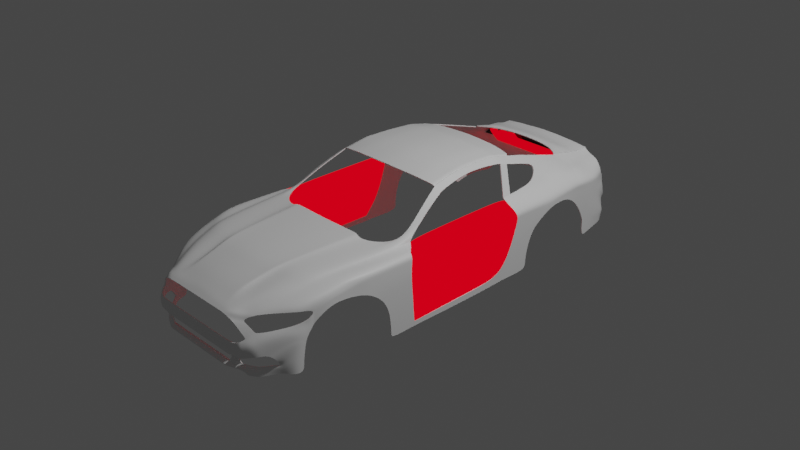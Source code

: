 # Source: mus12.blend  (saved by Blender 2.90.8; exported with 4.5.12 LTS)
import bpy
from mathutils import Matrix  # noqa: F401  (used for matrix-valued properties, if any)

bpy.ops.wm.read_factory_settings(use_empty=True)
scene = bpy.context.scene
scene.name = 'Scene'

# ---- collections
col_collection = bpy.data.collections.new('Collection'); scene.collection.children.link(col_collection)
col_refernece = bpy.data.collections.new('refernece'); scene.collection.children.link(col_refernece)
col_boody = bpy.data.collections.new('boody'); scene.collection.children.link(col_boody)

# ---- materials (node trees are filled in below, after node groups)
mat_tail_light = bpy.data.materials.new('tail light')
mat_tail_light.use_transparent_shadow = False
mat_body = bpy.data.materials.new('body')
mat_body.use_transparent_shadow = False
mat_black = bpy.data.materials.new('black')
mat_black.use_transparent_shadow = False

# ---- node groups
ng_auto_smooth = bpy.data.node_groups.new('Auto Smooth', 'GeometryNodeTree')
_s = ng_auto_smooth.interface.new_socket(name='Geometry', in_out='OUTPUT', socket_type='NodeSocketGeometry')
_s = ng_auto_smooth.interface.new_socket(name='Geometry', in_out='INPUT', socket_type='NodeSocketGeometry')
_s = ng_auto_smooth.interface.new_socket(name='Angle', in_out='INPUT', socket_type='NodeSocketFloat')
_s.subtype = 'ANGLE'
_s.min_value = 0.0
_s.max_value = 3.142
ng_auto_smooth.is_modifier = True
_N = ng_auto_smooth.nodes; _L = ng_auto_smooth.links
n0 = _N.new('NodeGroupOutput'); n0.name = 'Group Output'; n0.location = (480, -100)
n1 = _N.new('NodeGroupInput'); n1.name = 'Group Input'; n1.location = (-420, -300)
n2 = _N.new('NodeGroupInput'); n2.name = 'Group Input.001'; n2.location = (-60, -100)
n3 = _N.new('GeometryNodeSetShadeSmooth'); n3.name = 'Set Shade Smooth'; n3.location = (120, -100)
n3.domain = 'EDGE'
n4 = _N.new('GeometryNodeSetShadeSmooth'); n4.name = 'Set Shade Smooth.001'; n4.location = (300, -100)
n5 = _N.new('GeometryNodeInputMeshEdgeAngle'); n5.name = 'Edge Angle'; n5.location = (-420, -220)
n6 = _N.new('GeometryNodeInputEdgeSmooth'); n6.name = 'Is Edge Smooth'; n6.location = (-60, -160)
n7 = _N.new('GeometryNodeInputShadeSmooth'); n7.name = 'Is Face Smooth'; n7.location = (-240, -340)
n8 = _N.new('FunctionNodeBooleanMath'); n8.name = 'Boolean Math'; n8.location = (-60, -220)
n9 = _N.new('FunctionNodeCompare'); n9.name = 'Compare'; n9.location = (-240, -180)
n9.operation = 'LESS_EQUAL'
_L.new(n5.outputs[0], n9.inputs[0])
_L.new(n4.outputs[0], n0.inputs[0])
_L.new(n1.outputs[1], n9.inputs[1])
_L.new(n9.outputs[0], n8.inputs[0])
_L.new(n7.outputs[0], n8.inputs[1])
_L.new(n2.outputs[0], n3.inputs[0])
_L.new(n6.outputs[0], n3.inputs[1])
_L.new(n3.outputs[0], n4.inputs[0])
_L.new(n8.outputs[0], n3.inputs[2])
n0.is_active_output = True

# ---- material node trees
mat_tail_light.use_nodes = True; mat_tail_light.node_tree.nodes.clear()
_N = mat_tail_light.node_tree.nodes; _L = mat_tail_light.node_tree.links
n0 = _N.new('ShaderNodeOutputMaterial'); n0.name = 'Material Output'; n0.location = (300, 300)
n1 = _N.new('ShaderNodeEmission'); n1.name = 'Emission'; n1.location = (10, 300)
n1.inputs[0].default_value = (1.0, 0.0, 0.008988, 1.0)
_L.new(n1.outputs[0], n0.inputs[0])
n0.is_active_output = True
mat_body.use_nodes = True; mat_body.node_tree.nodes.clear()
_N = mat_body.node_tree.nodes; _L = mat_body.node_tree.links
n0 = _N.new('ShaderNodeBsdfPrincipled'); n0.name = 'Principled BSDF'; n0.location = (10, 300)
n0.distribution = 'GGX'
n0.subsurface_method = 'BURLEY'
n0.inputs[3].default_value = 1.45
n0.inputs[27].default_value = (0.0, 0.0, 0.0, 1.0)
n0.inputs[28].default_value = 1.0
n1 = _N.new('ShaderNodeOutputMaterial'); n1.name = 'Material Output'; n1.location = (300, 300)
_L.new(n0.outputs[0], n1.inputs[0])
n1.is_active_output = True
mat_black.use_nodes = True; mat_black.node_tree.nodes.clear()
_N = mat_black.node_tree.nodes; _L = mat_black.node_tree.links
n0 = _N.new('ShaderNodeBsdfPrincipled'); n0.name = 'Principled BSDF'; n0.location = (10, 300)
n0.distribution = 'GGX'
n0.subsurface_method = 'BURLEY'
n0.inputs[0].default_value = (0.0, 0.0, 0.0, 1.0)
n0.inputs[3].default_value = 1.45
n0.inputs[27].default_value = (0.0, 0.0, 0.0, 1.0)
n0.inputs[28].default_value = 1.0
n1 = _N.new('ShaderNodeOutputMaterial'); n1.name = 'Material Output'; n1.location = (300, 300)
_L.new(n0.outputs[0], n1.inputs[0])
n1.is_active_output = True

# ---- world
world_world = bpy.data.worlds.new('World'); scene.world = world_world
world_world.use_nodes = True; world_world.node_tree.nodes.clear()
_N = world_world.node_tree.nodes; _L = world_world.node_tree.links
n0 = _N.new('ShaderNodeOutputWorld'); n0.name = 'World Output'; n0.location = (300, 300)
n1 = _N.new('ShaderNodeBackground'); n1.name = 'Background'; n1.location = (10, 300)
n1.inputs[0].default_value = (0.05088, 0.05088, 0.05088, 1.0)
_L.new(n1.outputs[0], n0.inputs[0])
n0.is_active_output = True
world_world.color = (0.05088, 0.05088, 0.05088)
world_world.use_sun_shadow = False
world_world.sun_shadow_jitter_overblur = 0.0

# ---- cameras
cam_camera = bpy.data.cameras.new('Camera')
cam_camera.clip_end = 100.0
cam_camera.ortho_scale = 7.314

# ---- lights
light_light = bpy.data.lights.new('Light', 'POINT')
light_light.transmission_factor = 0.0
light_light.energy = 1000.0
light_light.shadow_soft_size = 0.1
light_light.shadow_maximum_resolution = 0.006
light_light.use_absolute_resolution = True

# ---- meshes
me_plane_003 = bpy.data.meshes.new('Plane.003')
me_plane_003.from_pydata([(0.835, 1.302, -0.2233), (0.8418, 1.309, -0.2463), (0.9013, 1.258, -0.2677), (0.939, 1.211, -0.2677), (0.9919, 1.178, -0.4627), (0.9857, 1.19, -0.3468), (0.9923, 1.185, -0.5888), (0.9925, 1.199, -0.7529), (0.9925, 1.214, -0.9755), (0.8243, 2.594, -0.2129), (0.8487, 2.598, -0.2386), (0.9759, 2.634, -0.3401), (0.9759, 2.654, -0.4022), (0.9759, 2.588, -0.6131), (0.9759, 2.552, -0.6948), (0.9759, 2.493, -0.8159), (0.9759, 2.363, -0.9618), (0.9929, 1.975, -0.9618), (0.9929, 1.221, -0.9778), (0.9929, 1.231, -0.9778), (0.9759, 2.629, -0.4824), (0.9909, 1.302, -0.7022), (0.9911, 1.314, -0.7479), (0.9773, 2.431, -0.698), (0.9773, 2.383, -0.798)], [(17, 16), (18, 19), (19, 17), (8, 18)], [(8, 16, 15, 7), (6, 7, 22, 21), (6, 14, 13, 4), (4, 13, 20, 5), (5, 20, 12, 3), (3, 12, 11, 2), (2, 11, 10, 1), (1, 10, 9, 0), (22, 24, 23, 21), (7, 15, 24, 22), (15, 14, 23, 24), (14, 6, 21, 23)])
me_plane_003.polygons.foreach_set('use_smooth', [1, 0, 1, 1, 1, 1, 1, 1, 1, 1, 0, 1])
_uv = me_plane_003.uv_layers.new(name='UVMap')
_uv.uv.foreach_set('vector', [0.0, 0.0, 0.0, 0.0, 0.0, 0.0, 0.0, 0.0, 0.0, 0.0, 0.0, 0.0, 0.0, 0.0, 0.0, 0.0, 0.0, 0.0, 0.0, 0.0, 0.0, 0.0, 0.0, 0.0, 0.0, 0.0, 0.0, 0.0, 0.0, 0.0, 0.0, 0.0, 0.0, 0.0, 0.0, 0.0, 0.0, 0.0, 0.0, 0.0, 0.0, 0.0, 0.0, 0.0, 0.0, 0.0, 0.0, 0.0, 0.0, 0.0, 0.0, 0.0, 0.0, 0.0, 0.0, 0.0, 0.0, 0.0, 0.0, 0.0, 0.0, 0.0, 0.0, 0.0, 0.0, 0.0, 0.0, 0.0, 0.0, 0.0, 0.0, 0.0, 0.0, 0.0, 0.0, 0.0, 0.0, 0.0, 0.0, 0.0, 0.0, 0.0, 0.0, 0.0, 0.0, 0.0, 0.0, 0.0, 0.0, 0.0, 0.0, 0.0, 0.0, 0.0, 0.0, 0.0])
me_plane_003.materials.append(mat_tail_light)
me_plane_003.materials.append(mat_body)
me_plane_003.use_remesh_fix_poles = True
me_plane_003.use_remesh_preserve_attributes = False
me_plane_003.use_mirror_vertex_groups = False
me_plane_003.update()
me_plane = bpy.data.meshes.new('Plane')
me_plane.from_pydata([(0.4944, -0.3013, -0.3678), (0.7439, -0.1636, -0.432), (0.5592, -0.2812, -0.3836), (0.0, -0.4238, -0.3923), (0.0, 1.0, -0.1975), (0.2865, -0.4011, -0.3923), (0.5012, 0.9923, -0.2233), (0.5434, -0.36, -0.4268), (0.835, 1.302, -0.2233), (0.3916, 1.017, -0.1975), (0.3972, -0.3907, -0.3923), (0.6626, 1.055, -0.2233), (0.4851, -0.3784, -0.3923), (0.4464, 1.005, -0.1962), (0.3382, -0.3956, -0.3894), (0.0, -0.3617, -0.3678), (0.0, -0.2291, -0.3194), (0.6402, -0.06959, -0.3194), (0.5222, -0.16, -0.3194), (0.3324, -0.2092, -0.3192), (0.3041, -0.2025, -0.3194), (0.373, -0.07595, -0.3194), (0.6005, -0.3338, -0.4499), (0.8418, 1.309, -0.2463), (0.6983, -0.02727, -0.3424), (0.0, 0.1538, -0.2315), (0.7221, 0.3057, -0.2315), (0.5699, 0.2184, -0.2315), (0.3719, 0.169, -0.2229), (0.3354, 0.1775, -0.2315), (0.4169, 0.2569, -0.2315), (0.7643, 0.3369, -0.2545), (0.3361, -0.3288, -0.3654), (0.2933, -0.3341, -0.3678), (0.3968, -0.3197, -0.3678), (0.6165, -0.2519, -0.4066), (0.9013, 1.258, -0.2677), (0.7834, 0.03185, -0.3406), (0.8261, 0.4211, -0.2527), (0.7516, -0.1225, -0.3937), (0.939, 1.211, -0.2677), (0.8592, -0.03585, -0.4284), (0.8987, 0.1542, -0.3406), (0.9414, 0.5434, -0.2527), (0.8669, -0.0001078, -0.3937), (0.943, 0.2758, -0.3746), (0.9035, 0.09649, -0.4374), (0.9833, 1.195, -0.3017), (0.9858, 0.665, -0.2867), (0.9113, 0.1215, -0.4277), (0.9516, 0.2758, -0.4197), (0.9121, 0.09649, -0.5662), (0.9919, 1.178, -0.4627), (0.9943, 0.665, -0.4734), (0.9198, 0.1215, -0.5414), (0.9121, 0.01432, -0.6717), (0.0, 0.002225, -0.2663), (0.6897, 0.1571, -0.2663), (0.551, 0.06859, -0.2663), (0.3563, 0.01926, -0.2611), (0.323, 0.02708, -0.2663), (0.3995, 0.1251, -0.2663), (0.7381, 0.1927, -0.2893), (0.8092, 0.267, -0.2875), (0.9245, 0.3893, -0.2875), (0.9688, 0.5109, -0.3215), (0.9774, 0.5109, -0.4322), (0.9882, 0.665, -0.339), (0.9857, 1.19, -0.3468), (0.9454, 0.2758, -0.3872), (0.9059, 0.09649, -0.4735), (0.9137, 0.1215, -0.4596), (0.9712, 0.5109, -0.3525), (0.9923, 1.185, -0.5888), (0.994, 0.8296, -0.5962), (0.9925, 1.199, -0.7529), (0.9937, 0.9076, -0.7604), (0.9925, 1.214, -0.9755), (0.9937, 0.9226, -0.983), (0.9925, 1.212, -1.029), (0.9937, 0.9204, -1.037), (0.9059, -0.08036, -0.6853), (0.9121, -0.006837, -0.7418), (0.9059, -0.127, -0.8787), (0.9121, -0.03475, -0.8882), (0.9059, -0.1227, -1.001), (0.9121, -0.03004, -1.002), (0.9121, 0.05541, -0.6189), (0.5991, 2.862, 0.0916), (0.9059, -0.04488, -0.6004), (0.0, 2.916, 0.1302), (0.6788, 2.856, 0.03065), (0.4398, 2.892, 0.1146), (0.9059, 0.0258, -0.5369), (0.0, 0.6527, -0.2115), (0.7887, 0.8928, -0.2266), (0.6245, 0.7113, -0.2266), (0.4158, 0.6617, -0.2072), (0.3686, 0.6726, -0.2115), (0.4666, 0.6904, -0.2266), (0.81, 0.9097, -0.2496), (0.849, 0.9145, -0.2616), (0.94, 0.9367, -0.2616), (0.9843, 0.9773, -0.2955), (0.9929, 0.9672, -0.4671), (0.9867, 0.9745, -0.3436), (0.993, 1.039, -0.5918), (0.993, 1.079, -0.756), (0.993, 1.094, -0.9786), (0.993, 1.092, -1.032), (0.796, 1.246, -0.2233), (0.7114, 1.83, 0.06274), (0.2846, 2.669, 0.1677), (0.3048, 1.782, 0.1312), (0.0, 2.944, 0.126), (0.4557, 1.789, 0.1252), (0.0, 2.318, 0.2), (0.6132, 2.361, 0.1571), (0.4044, 2.339, 0.1827), (0.6433, 1.809, 0.1022), (0.0, 1.768, 0.1432), (0.6507, 2.377, 0.1129), (0.2705, 2.332, 0.1884), (0.4255, 2.667, 0.1623), (0.6048, 2.659, 0.1382), (0.6674, 2.662, 0.08625), (0.0, 2.673, 0.1786), (0.6811, 2.103, 0.1176), (0.6283, 2.085, 0.155), (0.43, 2.064, 0.1793), (0.0, 2.043, 0.1969), (0.6424, 1.827, 0.1056), (0.454, 1.807, 0.1287), (0.7095, 1.847, 0.06622), (0.0, 1.785, 0.1466), (0.7732, 1.572, -0.05194), (0.7197, 1.533, -0.04114), (0.0, 2.838, 0.1457), (0.6752, 2.794, 0.04845), (0.4352, 2.82, 0.1299), (0.6009, 2.797, 0.1065), (0.6035, 2.705, 0.1276), (0.0, 2.729, 0.1675), (0.67, 2.706, 0.07358), (0.4287, 2.719, 0.1514), (0.8202, 2.699, -0.2048), (0.8245, 2.593, -0.2138), (0.0, 2.856, 0.142), (0.676, 2.808, 0.04427), (0.4363, 2.837, 0.1263), (0.6005, 2.812, 0.103), (0.6038, 2.695, 0.1299), (0.0, 2.717, 0.1699), (0.6695, 2.697, 0.07627), (0.428, 2.708, 0.1537), (0.67, 2.705, 0.07224), (0.6752, 2.793, 0.04727), (0.8177, 2.7, -0.2008), (0.8222, 2.595, -0.2094), (0.5985, 2.884, 0.08804), (0.4414, 2.916, 0.1109), (0.68, 2.876, 0.02614), (0.0, 2.941, 0.1264), (0.4415, 2.918, 0.1105), (0.5984, 2.886, 0.08763), (0.2942, 2.9, 0.1198), (0.6801, 2.879, 0.02562), (0.5887, 3.223, -0.00529), (0.6921, 3.211, -0.07047), (0.6861, 3.045, -0.01721), (0.5927, 3.055, 0.04651), (0.0, 2.982, 0.1044), (0.5702, 3.589, -0.1145), (0.6921, 3.716, -0.2256), (0.4526, 3.767, -0.1449), (0.5667, 3.669, -0.1387), (0.0, 3.847, -0.1371), (0.6921, 3.766, -0.2335), (0.4535, 3.866, -0.138), (0.5616, 3.844, -0.1799), (0.0, 3.892, -0.1225), (0.6921, 3.843, -0.2414), (0.4535, 4.011, -0.1908), (0.5616, 3.989, -0.2065), (0.0, 4.037, -0.1753), (0.6921, 3.959, -0.2554), (0.4535, 4.111, -0.2074), (0.5616, 4.089, -0.2232), (0.0, 4.137, -0.192), (0.6921, 4.071, -0.2654), (0.4535, 4.234, -0.2074), (0.5616, 4.233, -0.2232), (0.0, 4.26, -0.192), (0.6941, 4.214, -0.2718), (0.6373, 2.883, 0.05811), (0.6379, 3.217, -0.03632), (0.6372, 3.05, 0.01618), (0.6238, 3.725, -0.1894), (0.6238, 3.775, -0.2061), (0.6238, 3.844, -0.2195), (0.6238, 3.98, -0.2394), (0.6238, 4.081, -0.2482), (0.6238, 4.225, -0.2561), (0.7962, 3.075, -0.1705), (0.8162, 3.64, -0.2256), (0.8162, 3.69, -0.2423), (0.8162, 3.767, -0.2443), (0.8023, 3.898, -0.2757), (0.7791, 4.007, -0.2923), (0.7579, 4.194, -0.2923), (0.8546, 3.117, -0.2481), (0.8116, 2.916, -0.1939), (0.8447, 2.94, -0.238), (0.8199, 2.699, -0.2043), (0.8473, 2.71, -0.2364), (0.824, 2.6, -0.2124), (0.8486, 2.605, -0.2385), (0.8243, 2.594, -0.2129), (0.8487, 2.598, -0.2386), (0.5983, 2.89, 0.08667), (0.6803, 2.883, 0.02462), (0.4417, 2.922, 0.1095), (0.0, 2.948, 0.125), (0.6373, 2.886, 0.05713), (0.9465, 3.602, -0.3335), (0.9471, 3.664, -0.3355), (0.9449, 3.751, -0.3391), (0.9295, 3.875, -0.3509), (0.9063, 3.994, -0.361), (0.8365, 4.166, -0.3721), (0.9765, 3.086, -0.3383), (0.9719, 2.907, -0.3394), (0.9745, 2.678, -0.3378), (0.9758, 2.641, -0.3399), (0.9759, 2.634, -0.3401), (0.9434, 3.627, -0.3892), (0.9434, 3.683, -0.3895), (0.9434, 3.77, -0.3981), (0.9295, 3.894, -0.4131), (0.9063, 4.013, -0.4232), (0.8382, 4.168, -0.4297), (0.9817, 3.104, -0.4117), (0.9719, 2.927, -0.4016), (0.9745, 2.697, -0.4), (0.9758, 2.66, -0.4021), (0.9759, 2.654, -0.4022), (0.8429, 3.276, -0.2413), (0.9683, 3.252, -0.3395), (0.9701, 3.263, -0.4048), (0.8295, 3.458, -0.2335), (0.9551, 3.429, -0.3316), (0.9567, 3.445, -0.397), (0.9434, 3.658, -0.6005), (0.9434, 3.74, -0.6072), (0.9434, 3.831, -0.6044), (0.9295, 3.956, -0.6194), (0.9063, 4.075, -0.6295), (0.8776, 4.188, -0.636), (0.9817, 3.104, -0.4635), (0.9719, 2.936, -0.5783), (0.9745, 2.631, -0.6108), (0.9758, 2.595, -0.6129), (0.9759, 2.588, -0.6131), (0.9701, 3.263, -0.4294), (0.9567, 3.482, -0.4429), (0.9434, 3.754, -0.7886), (0.9434, 3.835, -0.7953), (0.9434, 3.927, -0.7925), (0.9295, 4.051, -0.8075), (0.9063, 4.17, -0.8176), (0.7663, 4.284, -0.8241), (0.9434, 3.751, -0.8486), (0.9434, 3.83, -0.8525), (0.9434, 3.916, -0.847), (0.9295, 4.037, -0.8538), (0.9063, 4.165, -0.853), (0.7852, 4.248, -0.8541), (0.9434, 3.759, -0.9931), (0.9434, 3.827, -0.9752), (0.9434, 3.916, -0.9479), (0.9295, 4.032, -0.9356), (0.9063, 4.143, -0.9239), (0.8011, 4.183, -0.9032), (0.9719, 2.874, -0.6601), (0.9745, 2.595, -0.6926), (0.9758, 2.559, -0.6947), (0.9759, 2.552, -0.6948), (0.9719, 2.812, -0.8237), (0.9745, 2.537, -0.8136), (0.9758, 2.5, -0.8158), (0.9759, 2.493, -0.8159), (0.9719, 2.802, -0.9611), (0.9745, 2.465, -0.9567), (0.9758, 2.428, -0.9588), (0.9759, 2.363, -0.9618), (0.9719, 2.804, -1.035), (0.9745, 2.462, -1.023), (0.9758, 2.426, -1.025), (0.9759, 2.363, -1.028), (0.9929, 1.975, -0.9618), (0.9929, 1.975, -1.028), (0.9929, 1.221, -0.9778), (0.9929, 1.221, -1.028), (0.9929, 1.231, -0.9778), (0.9929, 1.231, -1.028), (0.2876, 2.057, 0.1851), (0.3037, 1.8, 0.1346), (0.2911, 2.826, 0.1351), (0.2868, 2.722, 0.1568), (0.2918, 2.843, 0.1315), (0.2863, 2.711, 0.1591), (0.2952, 2.924, 0.1161), (0.2977, 2.971, 0.09047), (0.3034, 3.829, -0.1474), (0.3034, 3.875, -0.1328), (0.3034, 4.02, -0.1856), (0.3034, 4.12, -0.2023), (0.3034, 4.243, -0.2023), (0.2954, 2.931, 0.1146), (0.2953, 2.927, 0.1156), (0.7768, 4.294, -0.5024), (0.7765, 4.32, -0.6985), (0.7018, 4.37, -0.7946), (0.6263, 4.359, -0.5024), (0.626, 4.374, -0.6963), (0.6263, 4.435, -0.7946), (0.0, 4.402, -0.5024), (0.0, 4.478, -0.7946), (0.9719, 2.93, -0.4645), (0.9817, 3.104, -0.4301), (0.9745, 2.674, -0.475), (0.9758, 2.637, -0.4772), (0.9567, 3.458, -0.4134), (0.9434, 3.638, -0.4644), (0.9701, 3.263, -0.4136), (0.9434, 3.703, -0.467), (0.9434, 3.792, -0.4715), (0.9759, 2.631, -0.4773), (0.9295, 3.916, -0.4865), (0.9063, 4.035, -0.4966), (0.8504, 4.149, -0.46), (0.7768, 4.303, -0.5632), (0.6263, 4.368, -0.5632), (0.8125, 4.255, -0.7253), (0.4639, 4.218, -0.2649), (0.5589, 4.22, -0.2788), (0.0, 4.241, -0.2513), (0.6753, 4.203, -0.3021), (0.6135, 4.212, -0.2883), (0.7314, 4.185, -0.3202), (0.765, 4.174, -0.3408), (0.7664, 4.189, -0.3681), (0.332, 4.226, -0.2604), (0.748, 4.3, -0.4815), (0.6157, 4.358, -0.4815), (0.0, 4.395, -0.4815), (0.6232, 4.224, -0.2577), (0.5615, 4.232, -0.226), (0.0, 4.401, -0.5014), (0.6258, 4.359, -0.5014), (0.3048, 4.242, -0.2052), (0.4541, 4.233, -0.2103), (0.7753, 4.294, -0.5014), (0.8346, 4.169, -0.4267), (0.8329, 4.167, -0.3706), (0.6931, 4.213, -0.2733), (0.7566, 4.194, -0.2937), (0.0, 4.259, -0.1949), (0.3215, 4.456, -0.7946), (0.2435, 4.385, -0.5024), (0.2394, 4.381, -0.4815), (0.2433, 4.385, -0.5014), (0.7497, 4.338, -0.7331), (0.6261, 4.396, -0.7317), (0.7723, 4.265, -0.7608), (0.0, 4.381, -0.6759), (0.0, 4.383, -0.6853), (0.0, 4.41, -0.5584), (0.0, 4.377, -0.568), (0.2953, 4.362, -0.6782), (0.2959, 4.361, -0.6688), (0.3096, 4.394, -0.6739), (0.2406, 4.36, -0.568), (0.2462, 4.394, -0.5584), (0.0, 4.394, -0.7167), (0.5013, -0.5151, -0.8119), (0.2744, 4.376, -0.7111), (0.5185, -0.5273, -0.739), (0.9719, 2.93, -0.4688), (0.9745, 2.672, -0.4801), (0.9758, 2.635, -0.4822), (0.9567, 3.459, -0.4145), (0.9701, 3.263, -0.4142), (0.9759, 2.629, -0.4824), (0.9817, 3.104, -0.4314), (0.9434, 3.639, -0.4695), (0.9434, 3.705, -0.4723), (0.9434, 3.793, -0.4765), (0.9295, 3.918, -0.4915), (0.9063, 4.037, -0.5016), (0.8514, 4.15, -0.4666), (0.7768, 4.304, -0.5683), (0.6263, 4.369, -0.5682), (0.2427, 4.36, -0.5718), (0.2486, 4.394, -0.5627), (0.0, 4.377, -0.5721), (0.2504, 4.385, -0.5024), (0.2462, 4.38, -0.4815), (0.2502, 4.385, -0.5014), (0.327, 4.456, -0.7946), (0.3153, 4.394, -0.6743), (0.2865, 4.413, -0.72), (0.253, 4.393, -0.5585), (0.2554, 4.393, -0.5628), (0.7468, 4.34, -0.7367), (0.6261, 4.398, -0.7354), (0.7681, 4.266, -0.7646), (0.2827, 4.416, -0.7242), (0.0, 4.436, -0.7294), (0.2889, 4.415, -0.7244), (0.5185, -0.5102, -0.6778), (0.2803, 4.413, -0.7198), (0.0, 4.433, -0.7253), (0.8118, -0.2593, -0.822), (0.8309, -0.2134, -0.9132), (0.8315, -0.2037, -0.9818), (0.7546, -0.3152, -0.642), (0.7546, -0.2445, -0.5786), (0.73, -0.3215, -0.948), (0.73, -0.3291, -1.007), (0.7155, -0.3877, -0.6725), (0.6707, -0.3534, -0.5905), (0.5841, -0.48, -0.824), (0.5717, -0.4692, -0.9617), (0.5543, -0.4262, -0.9816), (0.5628, -0.5139, -0.7353), (0.5565, -0.5, -0.6733), (0.0, -0.5151, -0.81), (0.0, -0.5461, -0.9617), (0.0, -0.4349, -0.9613), (0.0, -0.5273, -0.739), (0.0, -0.5102, -0.6778), (0.8179, -0.2124, -0.8974), (0.73, -0.3061, -0.9131), (0.5275, -0.4293, -0.9205), (0.0, -0.4797, -0.9226), (0.6332, -0.4241, -0.6328), (0.6929, -0.4321, -0.6862), (0.6929, -0.3824, -0.9646), (0.6929, -0.3782, -1.009), (0.6929, -0.3506, -0.9197), (0.5627, -0.3969, -0.4853), (0.519, -0.4746, -0.4841), (0.5052, -0.4495, -0.4193), (0.4449, -0.4927, -0.4367), (0.4184, -0.4495, -0.4089), (0.3581, -0.4927, -0.432), (0.0, -0.4495, -0.4089), (0.0, -0.4927, -0.432), (0.2905, -0.4495, -0.4089), (0.2486, -0.4927, -0.432), (0.5825, -0.3898, -0.5037), (0.5388, -0.4652, -0.5071), (0.6124, -0.4333, -0.6094), (0.6561, -0.3518, -0.581), (0.6068, -0.4627, -0.6508), (0.6323, -0.3808, -0.92), (0.6323, -0.4797, -0.705), (0.6323, -0.4224, -0.9735), (0.6323, -0.4107, -1.011), (0.4259, -0.5461, -0.9617), (0.4437, -0.4349, -0.9613), (0.4259, -0.4797, -0.9236), (0.08404, -0.5273, -0.739), (0.08404, -0.5102, -0.6778), (0.08125, -0.5151, -0.8103), (0.4351, -0.4349, -0.9613), (0.4172, -0.5461, -0.9617), (0.4172, -0.4797, -0.9235), (0.4636, -0.4685, -0.8677), (0.8152, -0.2239, -0.9822), (0.8037, -0.2275, -0.9), (0.5435, -0.4405, -0.8872), (0.4825, -0.4816, -0.8398), (0.8147, -0.2308, -0.9188), (0.5618, -0.4604, -0.8558), (0.9121, -0.0001337, -0.7196), (0.9059, -0.06912, -0.6584), (0.5068, -0.5189, -0.7888), (0.7701, -0.3061, -0.7855), (0.7334, -0.3767, -0.7874), (0.5993, -0.4917, -0.81), (0.0, -0.5189, -0.7875), (0.7003, -0.4113, -0.7933), (0.6423, -0.4687, -0.8054), (0.08214, -0.5189, -0.7877), (0.5952, -0.4799, -0.6619), (0.6109, -0.3916, -0.92), (0.6109, -0.4965, -0.717), (0.6109, -0.4372, -0.9687), (0.6109, -0.4222, -1.011), (0.622, -0.4811, -0.8079)], [], [(22, 1, 39, 35), (100, 101, 36, 23), (94, 98, 9, 4), (96, 95, 8, 110, 11), (97, 99, 6, 13), (99, 96, 11, 6), (98, 97, 13, 9), (33, 32, 19, 20), (34, 0, 18, 21), (32, 34, 21, 19), (0, 2, 17, 18), (15, 33, 20, 16), (35, 39, 37, 24), (3, 5, 33, 15), (2, 35, 24, 17), (95, 100, 23, 8), (57, 62, 31, 26), (60, 59, 28, 29), (61, 58, 27, 30), (59, 61, 30, 28), (58, 57, 26, 27), (56, 60, 29, 25), (62, 63, 38, 31), (7, 22, 35, 2), (12, 7, 2, 0), (14, 10, 34, 32), (10, 12, 0, 34), (5, 14, 32, 33), (39, 1, 41, 44), (37, 39, 44, 42), (63, 37, 42, 64), (101, 38, 43, 102), (44, 41, 46, 49), (42, 44, 49, 45), (64, 42, 45, 65), (102, 43, 48, 103), (105, 67, 53, 104), (72, 69, 50, 66), (71, 70, 51, 54), (69, 71, 54, 50), (67, 72, 66, 53), (43, 64, 65, 48), (38, 63, 64, 43), (87, 93, 89, 55), (24, 37, 63, 62), (16, 20, 60, 56), (18, 17, 57, 58), (19, 21, 61, 59), (21, 18, 58, 61), (20, 19, 59, 60), (17, 24, 62, 57), (48, 65, 72, 67), (45, 49, 71, 69), (49, 46, 70, 71), (65, 45, 69, 72), (103, 48, 67, 105), (104, 53, 74, 106), (106, 74, 76, 107), (107, 76, 78, 108), (108, 78, 80, 109), (486, 487, 81, 82), (82, 81, 83, 84), (84, 83, 85, 86), (51, 70, 93, 87), (150, 148, 91, 88), (150, 149, 92, 88), (309, 147, 90, 165), (77, 108, 109, 79), (75, 107, 108, 77), (73, 106, 107, 75), (52, 104, 106, 73), (47, 103, 105, 68), (68, 105, 104, 52), (40, 102, 103, 47), (36, 101, 102, 40), (26, 31, 100, 95), (29, 28, 97, 98), (30, 27, 96, 99), (28, 30, 99, 97), (27, 26, 95, 96), (25, 29, 98, 94), (31, 38, 101, 100), (136, 135, 111, 119), (128, 129, 118, 117), (305, 130, 116, 122), (128, 127, 121, 117), (159, 161, 166, 164), (159, 160, 163, 164), (311, 162, 114, 319), (122, 116, 126, 112), (117, 118, 123, 124), (117, 121, 125, 124), (131, 133, 127, 128), (306, 134, 130, 305), (131, 132, 129, 128), (119, 115, 132, 131), (113, 120, 134, 306), (119, 111, 133, 131), (110, 8, 135, 136), (308, 142, 137, 307), (141, 144, 139, 140), (141, 143, 138, 140), (151, 153, 143, 141), (151, 154, 144, 141), (310, 152, 142, 308), (307, 137, 147, 309), (140, 139, 149, 150), (140, 138, 148, 150), (112, 126, 152, 310), (124, 123, 154, 151), (124, 125, 153, 151), (138, 143, 155, 156), (157, 158, 146, 145), (156, 155, 158, 157), (165, 90, 162, 311), (88, 92, 160, 159), (88, 91, 161, 159), (196, 169, 168, 195), (318, 222, 171, 312), (223, 220, 169, 196), (195, 168, 173, 197), (197, 173, 177, 198), (198, 177, 181, 199), (175, 174, 178, 179), (313, 176, 180, 314), (199, 181, 185, 200), (179, 178, 182, 183), (314, 180, 184, 315), (200, 185, 189, 201), (183, 182, 186, 187), (315, 184, 188, 316), (201, 189, 193, 202), (187, 186, 190, 191), (316, 188, 192, 317), (187, 201, 202, 191), (183, 200, 201, 187), (179, 199, 200, 183), (175, 198, 199, 179), (172, 197, 198, 175), (167, 195, 197, 172), (219, 223, 196, 170), (170, 196, 195, 167), (177, 173, 204, 205), (181, 177, 205, 206), (185, 181, 206, 207), (189, 185, 207, 208), (173, 168, 203, 210, 246, 249, 204), (193, 189, 208, 209), (210, 203, 211, 212), (212, 211, 213, 214), (214, 213, 215, 216), (216, 215, 217, 218), (164, 194, 223, 219), (194, 166, 220, 223), (164, 163, 221, 219), (319, 114, 222, 318), (205, 204, 224, 225), (209, 208, 228, 229), (206, 205, 225, 226), (212, 214, 232, 231), (210, 212, 231, 230), (207, 206, 226, 227), (216, 218, 234, 233), (208, 207, 227, 228), (214, 216, 233, 232), (246, 210, 230, 247), (226, 225, 236, 237), (225, 224, 235, 236), (230, 231, 242, 241), (227, 226, 237, 238), (233, 234, 245, 244), (231, 232, 243, 242), (228, 227, 238, 239), (247, 230, 241, 248), (232, 233, 244, 243), (229, 228, 239, 240), (250, 247, 248, 251), (249, 246, 247, 250), (204, 249, 250, 224), (224, 250, 251, 235), (394, 388, 259, 258), (388, 389, 260, 259), (389, 390, 261, 260), (395, 391, 264, 252), (391, 392, 263, 264), (396, 395, 252, 253), (397, 396, 253, 254), (390, 393, 262, 261), (398, 397, 254, 255), (392, 394, 258, 263), (399, 398, 255, 256), (400, 399, 256, 257), (256, 255, 268, 269), (254, 253, 266, 267), (253, 252, 265, 266), (257, 256, 269, 270, 416, 374, 343), (255, 254, 267, 268), (266, 265, 271, 272), (269, 268, 274, 275), (267, 266, 272, 273), (270, 269, 275, 276), (268, 267, 273, 274), (272, 271, 277, 278), (275, 274, 280, 281), (273, 272, 278, 279), (276, 275, 281, 282), (274, 273, 279, 280), (261, 262, 286, 285), (260, 261, 285, 284), (259, 260, 284, 283), (285, 286, 290, 289), (284, 285, 289, 288), (283, 284, 288, 287), (289, 290, 294, 293), (288, 289, 293, 292), (287, 288, 292, 291), (293, 294, 298, 297), (292, 293, 297, 296), (291, 292, 296, 295), (298, 294, 299, 300), (304, 303, 301, 302), (300, 299, 303, 304), (79, 302, 301, 77), (163, 319, 318, 221), (186, 316, 317, 190), (182, 315, 316, 186), (178, 314, 315, 182), (174, 313, 314, 178), (92, 165, 311, 160), (123, 112, 310, 154), (139, 307, 309, 149), (154, 310, 308, 144), (144, 308, 307, 139), (115, 113, 306, 132), (132, 306, 305, 129), (118, 122, 112, 123), (160, 311, 319, 163), (129, 305, 122, 118), (149, 309, 165, 92), (416, 270, 322, 414), (400, 257, 321, 401), (414, 322, 325, 415), (401, 321, 324, 402), (419, 409, 368, 417), (369, 383, 377, 326), (410, 411, 421, 381), (320, 341, 342, 323), (240, 340, 341, 320), (240, 239, 339, 340), (239, 238, 338, 339), (248, 241, 329, 334), (238, 237, 336, 338), (244, 245, 337, 331), (237, 236, 335, 336), (236, 235, 333, 335), (251, 248, 334, 332), (235, 251, 332, 333), (243, 244, 331, 330), (242, 243, 330, 328), (241, 242, 328, 329), (257, 343, 321), (357, 356, 348, 345), (371, 358, 355, 370), (361, 360, 352, 344), (363, 362, 353, 351), (364, 363, 351, 350), (357, 361, 344, 345), (356, 365, 347, 348), (362, 359, 354, 353), (365, 366, 349, 347), (360, 367, 346, 352), (366, 364, 350, 349), (209, 229, 364, 366), (317, 192, 367, 360), (193, 209, 366, 365), (320, 323, 359, 362), (202, 193, 365, 356), (191, 190, 361, 357), (229, 240, 363, 364), (240, 320, 362, 363), (190, 317, 360, 361), (369, 326, 358, 371), (191, 202, 356, 357), (406, 369, 371, 408), (408, 371, 370, 407), (417, 368, 327, 418), (406, 412, 383, 369), (413, 410, 381, 404), (403, 380, 375, 405), (321, 372, 373, 324), (343, 374, 372, 321), (379, 380, 381), (382, 378, 377, 383), (375, 380, 379, 376), (403, 382, 383, 404), (434, 433, 470, 471), (421, 422, 384, 386), (379, 386, 384, 376), (380, 403, 404, 381), (382, 403, 405, 378), (412, 413, 404, 383), (341, 401, 402, 342), (340, 400, 401, 341), (340, 339, 399, 400), (339, 338, 398, 399), (334, 329, 394, 392), (338, 336, 397, 398), (331, 337, 393, 390), (336, 335, 396, 397), (335, 333, 395, 396), (332, 334, 392, 391), (333, 332, 391, 395), (330, 331, 390, 389), (328, 330, 389, 388), (329, 328, 388, 394), (342, 402, 413, 412), (402, 324, 410, 413), (323, 342, 412, 406), (359, 408, 407, 354), (323, 406, 408, 359), (324, 373, 411, 410), (415, 325, 409, 419), (373, 415, 419, 411), (421, 417, 418, 422), (411, 419, 417, 421), (372, 414, 415, 373), (374, 416, 414, 372), (433, 444, 472, 470), (386, 379, 381, 421), (89, 93, 427, 426), (487, 89, 426, 489), (83, 81, 423, 442, 424), (85, 83, 424, 425), (489, 426, 430, 490), (480, 484, 428, 429), (426, 427, 431, 430), (498, 496, 436, 435), (501, 498, 435, 491), (500, 499, 433, 434), (473, 474, 441, 440), (488, 387, 473, 495), (495, 473, 440, 492), (476, 477, 438, 439), (477, 478, 445, 438), (499, 497, 444, 433), (484, 481, 443, 428), (428, 443, 450, 448), (429, 428, 448, 449), (490, 430, 447, 493), (430, 431, 446, 447), (462, 461, 451, 452), (452, 451, 453, 454), (454, 453, 455, 456), (460, 459, 457, 458), (456, 455, 459, 460), (3, 457, 459, 5), (5, 459, 455, 14), (14, 455, 12, 10), (12, 455, 453, 7), (7, 453, 451, 22), (463, 464, 461, 462), (446, 431, 464, 463), (448, 450, 466, 468), (449, 448, 468, 469), (493, 447, 467, 494), (447, 446, 465, 467), (491, 435, 387, 488), (485, 432, 385, 483), (435, 436, 420, 387), (387, 420, 474, 473), (470, 472, 478, 477), (471, 470, 477, 476), (444, 482, 479, 472), (425, 424, 484, 480), (424, 442, 481, 484), (482, 485, 483, 479), (432, 491, 488, 385), (475, 495, 492, 437), (385, 488, 495, 475), (81, 487, 489, 423), (55, 89, 487, 486), (468, 466, 497, 499), (469, 468, 499, 500), (494, 467, 498, 501), (467, 465, 496, 498)])
me_plane.polygons.foreach_set('use_smooth', [True] * 385)
me_plane.polygons.foreach_set('material_index', [1, 1, 1, 1, 1, 1, 1, 1, 1, 1, 1, 1, 1, 1, 1, 1, 1, 1, 1, 1, 1, 1, 1, 1, 1, 1, 1, 1, 1, 1, 1, 1, 1, 1, 1, 1, 1, 1, 1, 1, 1, 1, 1, 1, 1, 1, 1, 1, 1, 1, 1, 1, 1, 1, 1, 1, 1, 1, 1, 1, 1, 1, 1, 1, 1, 1, 1, 1, 1, 1, 1, 1, 1, 1, 1, 1, 1, 1, 1, 1, 1, 1, 1, 1, 1, 1, 1, 1, 1, 1, 1, 1, 1, 1, 1, 1, 1, 1, 1, 1, 1, 1, 1, 1, 1, 1, 1, 1, 1, 1, 1, 1, 1, 1, 1, 1, 1, 1, 0, 1, 1, 1, 1, 1, 1, 1, 1, 1, 1, 1, 1, 1, 1, 1, 1, 1, 1, 1, 1, 1, 1, 1, 1, 1, 1, 1, 1, 1, 1, 1, 1, 1, 1, 1, 1, 1, 1, 1, 1, 1, 1, 1, 1, 1, 1, 1, 1, 1, 1, 1, 1, 1, 1, 1, 1, 1, 1, 1, 1, 1, 1, 1, 1, 1, 1, 1, 1, 1, 1, 1, 1, 1, 1, 1, 1, 1, 1, 1, 1, 1, 1, 1, 1, 1, 1, 1, 1, 1, 1, 1, 1, 1, 1, 1, 1, 1, 1, 1, 1, 1, 1, 1, 1, 1, 1, 1, 1, 1, 1, 1, 1, 1, 1, 1, 1, 1, 1, 1, 1, 1, 1, 1, 1, 1, 1, 1, 1, 1, 1, 1, 1, 1, 1, 1, 1, 1, 1, 1, 1, 1, 1, 1, 1, 1, 1, 1, 1, 1, 1, 1, 1, 1, 1, 1, 1, 1, 1, 1, 1, 1, 1, 1, 1, 1, 1, 1, 1, 1, 1, 1, 1, 1, 1, 1, 1, 1, 1, 1, 1, 1, 1, 1, 1, 1, 1, 1, 1, 1, 1, 1, 1, 1, 1, 1, 1, 1, 1, 1, 1, 1, 1, 1, 1, 1, 1, 1, 1, 1, 1, 1, 1, 1, 1, 1, 1, 1, 1, 1, 1, 1, 1, 1, 1, 1, 1, 1, 1, 1, 1, 1, 1, 1, 1, 1, 1, 1, 1, 1, 1, 1, 1, 1, 1, 1, 1, 1, 1, 1, 1, 1, 1, 1, 1, 1, 1, 1, 1, 1, 1, 1, 1, 1, 1, 1, 1])
_k = {(145, 146): 0.93333, (146, 158): 0.93333, (145, 157): 0.93333, (157, 158): 0.93333}
me_plane.attributes.new('crease_edge', 'FLOAT', 'EDGE').data.foreach_set('value', [_k.get((min(e.vertices), max(e.vertices)), 0.0) for e in me_plane.edges])
_uv = me_plane.uv_layers.new(name='UVMap')
_uv.uv.foreach_set('vector', [0.8583, 0.0, 0.9025, 0.0, 0.9025, 0.02314, 0.8583, 0.02314, 0.8739, 0.7508, 0.9207, 0.7508, 0.9254, 1.0, 0.8801, 1.0, 0.5, 0.7508, 0.69, 0.7508, 0.7049, 1.0, 0.5, 1.0, 0.8139, 0.7508, 0.8591, 0.7508, 0.8675, 1.0, 0.8554, 1.0, 0.8139, 1.0, 0.7252, 0.7508, 0.7604, 0.7508, 0.7604, 1.0, 0.7326, 1.0, 0.7604, 0.7508, 0.8139, 0.7508, 0.8139, 1.0, 0.7604, 1.0, 0.69, 0.7508, 0.7252, 0.7508, 0.7326, 1.0, 0.7049, 1.0, 0.6467, 0.02314, 0.7035, 0.02314, 0.7064, 0.1183, 0.6524, 0.1183, 0.7604, 0.02314, 0.8139, 0.02314, 0.8139, 0.1183, 0.7604, 0.1183, 0.7035, 0.02314, 0.7604, 0.02314, 0.7604, 0.1183, 0.7064, 0.1183, 0.8139, 0.02314, 0.8376, 0.02314, 0.8376, 0.1183, 0.8139, 0.1183, 0.5, 0.02314, 0.6467, 0.02314, 0.6524, 0.1183, 0.5, 0.1183, 0.8583, 0.02314, 0.9025, 0.02314, 0.9025, 0.1183, 0.8583, 0.1183, 0.5, 0.0, 0.6453, 0.0, 0.6467, 0.02314, 0.5, 0.02314, 0.8376, 0.02314, 0.8583, 0.02314, 0.8583, 0.1183, 0.8376, 0.1183, 0.8591, 0.7508, 0.8739, 0.7508, 0.8801, 1.0, 0.8675, 1.0, 0.8432, 0.2842, 0.8624, 0.2842, 0.8651, 0.393, 0.8469, 0.393, 0.6623, 0.2842, 0.7113, 0.2842, 0.7145, 0.393, 0.6687, 0.393, 0.7604, 0.2842, 0.8139, 0.2842, 0.8139, 0.393, 0.7604, 0.393, 0.7113, 0.2842, 0.7604, 0.2842, 0.7604, 0.393, 0.7145, 0.393, 0.8139, 0.2842, 0.8432, 0.2842, 0.8469, 0.393, 0.8139, 0.393, 0.5, 0.2842, 0.6623, 0.2842, 0.6687, 0.393, 0.5, 0.393, 0.8624, 0.2842, 0.9094, 0.2842, 0.914, 0.393, 0.8651, 0.393, 0.8376, 0.0, 0.8583, 0.0, 0.8583, 0.02314, 0.8376, 0.02314, 0.8139, 0.0, 0.8376, 0.0, 0.8376, 0.02314, 0.8139, 0.02314, 0.7028, 0.0, 0.7604, 0.0, 0.7604, 0.02314, 0.7035, 0.02314, 0.7604, 0.0, 0.8139, 0.0, 0.8139, 0.02314, 0.7604, 0.02314, 0.6453, 0.0, 0.7028, 0.0, 0.7035, 0.02314, 0.6467, 0.02314, 0.9025, 0.02314, 0.9025, 0.0, 0.9025, 0.0, 0.9025, 0.02314, 0.9025, 0.1183, 0.9025, 0.02314, 0.9025, 0.02314, 0.9025, 0.1183, 0.9094, 0.2842, 0.9025, 0.1183, 0.9025, 0.1183, 0.9094, 0.2842, 0.9207, 0.7508, 0.914, 0.393, 0.914, 0.393, 0.9207, 0.7508, 0.9025, 0.02314, 0.9025, 0.0, 0.9025, 0.0, 0.9025, 0.02314, 0.9025, 0.1183, 0.9025, 0.02314, 0.9025, 0.02314, 0.9025, 0.1183, 0.9094, 0.2842, 0.9025, 0.1183, 0.9025, 0.1183, 0.9094, 0.2842, 0.9207, 0.7508, 0.914, 0.393, 0.914, 0.393, 0.9207, 0.7508, 0.9207, 0.7508, 0.914, 0.393, 0.914, 0.393, 0.9207, 0.7508, 0.9094, 0.2842, 0.9025, 0.1183, 0.9025, 0.1183, 0.9094, 0.2842, 0.9025, 0.02314, 0.9025, 0.0, 0.9025, 0.0, 0.9025, 0.02314, 0.9025, 0.1183, 0.9025, 0.02314, 0.9025, 0.02314, 0.9025, 0.1183, 0.914, 0.393, 0.9094, 0.2842, 0.9094, 0.2842, 0.914, 0.393, 0.914, 0.393, 0.9094, 0.2842, 0.9094, 0.2842, 0.914, 0.393, 0.914, 0.393, 0.9094, 0.2842, 0.9094, 0.2842, 0.914, 0.393, 0.9025, 0.0, 0.9025, 0.0, 0.9025, 0.0, 0.9025, 0.0, 0.8583, 0.1183, 0.9025, 0.1183, 0.9094, 0.2842, 0.8624, 0.2842, 0.5, 0.1183, 0.6524, 0.1183, 0.6623, 0.2842, 0.5, 0.2842, 0.8139, 0.1183, 0.8376, 0.1183, 0.8432, 0.2842, 0.8139, 0.2842, 0.7064, 0.1183, 0.7604, 0.1183, 0.7604, 0.2842, 0.7113, 0.2842, 0.7604, 0.1183, 0.8139, 0.1183, 0.8139, 0.2842, 0.7604, 0.2842, 0.6524, 0.1183, 0.7064, 0.1183, 0.7113, 0.2842, 0.6623, 0.2842, 0.8376, 0.1183, 0.8583, 0.1183, 0.8624, 0.2842, 0.8432, 0.2842, 0.914, 0.393, 0.9094, 0.2842, 0.9094, 0.2842, 0.914, 0.393, 0.9025, 0.1183, 0.9025, 0.02314, 0.9025, 0.02314, 0.9025, 0.1183, 0.9025, 0.02314, 0.9025, 0.0, 0.9025, 0.0, 0.9025, 0.02314, 0.9094, 0.2842, 0.9025, 0.1183, 0.9025, 0.1183, 0.9094, 0.2842, 0.9207, 0.7508, 0.914, 0.393, 0.914, 0.393, 0.9207, 0.7508, 0.9207, 0.7508, 0.914, 0.393, 0.914, 0.393, 0.9207, 0.7508, 0.9207, 0.7508, 0.914, 0.393, 0.914, 0.393, 0.9207, 0.7508, 0.9207, 0.7508, 0.914, 0.393, 0.914, 0.393, 0.9207, 0.7508, 0.9207, 0.7508, 0.914, 0.393, 0.914, 0.393, 0.9207, 0.7508, 0.9025, 0.0, 0.9025, 0.0, 0.9025, 0.0, 0.9025, 0.0, 0.9025, 0.0, 0.9025, 0.0, 0.9025, 0.0, 0.9025, 0.0, 0.9025, 0.0, 0.9025, 0.0, 0.9025, 0.0, 0.9025, 0.0, 0.9025, 0.0, 0.9025, 0.0, 0.9025, 0.0, 0.9025, 0.0, 0.8554, 1.0, 0.8675, 1.0, 0.8675, 1.0, 0.8554, 1.0, 0.0, 0.0, 0.0, 0.0, 0.0, 0.0, 0.0, 0.0, 0.0, 0.0, 0.0, 0.0, 0.0, 0.0, 0.0, 0.0, 0.9254, 1.0, 0.9207, 0.7508, 0.9207, 0.7508, 0.9254, 1.0, 0.9254, 1.0, 0.9207, 0.7508, 0.9207, 0.7508, 0.9254, 1.0, 0.9254, 1.0, 0.9207, 0.7508, 0.9207, 0.7508, 0.9254, 1.0, 0.9254, 1.0, 0.9207, 0.7508, 0.9207, 0.7508, 0.9254, 1.0, 0.9254, 1.0, 0.9207, 0.7508, 0.9207, 0.7508, 0.9254, 1.0, 0.9254, 1.0, 0.9207, 0.7508, 0.9207, 0.7508, 0.9254, 1.0, 0.9254, 1.0, 0.9207, 0.7508, 0.9207, 0.7508, 0.9254, 1.0, 0.9254, 1.0, 0.9207, 0.7508, 0.9207, 0.7508, 0.9254, 1.0, 0.8469, 0.393, 0.8651, 0.393, 0.8739, 0.7508, 0.8591, 0.7508, 0.6687, 0.393, 0.7145, 0.393, 0.7252, 0.7508, 0.69, 0.7508, 0.7604, 0.393, 0.8139, 0.393, 0.8139, 0.7508, 0.7604, 0.7508, 0.7145, 0.393, 0.7604, 0.393, 0.7604, 0.7508, 0.7252, 0.7508, 0.8139, 0.393, 0.8469, 0.393, 0.8591, 0.7508, 0.8139, 0.7508, 0.5, 0.393, 0.6687, 0.393, 0.69, 0.7508, 0.5, 0.7508, 0.8651, 0.393, 0.914, 0.393, 0.9207, 0.7508, 0.8739, 0.7508, 0.8518, 1.0, 0.8675, 1.0, 0.8675, 1.0, 0.8481, 1.0, 0.0, 0.0, 0.0, 0.0, 0.0, 0.0, 0.0, 0.0, 0.0, 0.0, 0.0, 0.0, 0.0, 0.0, 0.0, 0.0, 0.8518, 1.0, 0.8675, 1.0, 0.8675, 1.0, 0.8554, 1.0, 0.8554, 1.0, 0.8675, 1.0, 0.8675, 1.0, 0.8554, 1.0, 0.0, 0.0, 0.0, 0.0, 0.0, 0.0, 0.0, 0.0, 0.0, 0.0, 0.0, 0.0, 0.0, 0.0, 0.0, 0.0, 0.0, 0.0, 0.0, 0.0, 0.0, 0.0, 0.0, 0.0, 0.0, 0.0, 0.0, 0.0, 0.0, 0.0, 0.0, 0.0, 0.8554, 1.0, 0.8675, 1.0, 0.8675, 1.0, 0.8554, 1.0, 0.8483, 1.0, 0.8675, 1.0, 0.8675, 1.0, 0.8518, 1.0, 0.0, 0.0, 0.0, 0.0, 0.0, 0.0, 0.0, 0.0, 0.0, 0.0, 0.0, 0.0, 0.0, 0.0, 0.0, 0.0, 0.0, 0.0, 0.0, 0.0, 0.0, 0.0, 0.0, 0.0, 0.0, 0.0, 0.0, 0.0, 0.0, 0.0, 0.0, 0.0, 0.8481, 1.0, 0.8675, 1.0, 0.8675, 1.0, 0.8483, 1.0, 0.8554, 1.0, 0.8675, 1.0, 0.8675, 1.0, 0.8518, 1.0, 0.0, 0.0, 0.0, 0.0, 0.0, 0.0, 0.0, 0.0, 0.0, 0.0, 0.0, 0.0, 0.0, 0.0, 0.0, 0.0, 0.8554, 1.0, 0.8675, 1.0, 0.8675, 1.0, 0.8554, 1.0, 0.8554, 1.0, 0.8675, 1.0, 0.8675, 1.0, 0.8554, 1.0, 0.0, 0.0, 0.0, 0.0, 0.0, 0.0, 0.0, 0.0, 0.0, 0.0, 0.0, 0.0, 0.0, 0.0, 0.0, 0.0, 0.0, 0.0, 0.0, 0.0, 0.0, 0.0, 0.0, 0.0, 0.0, 0.0, 0.0, 0.0, 0.0, 0.0, 0.0, 0.0, 0.8554, 1.0, 0.8675, 1.0, 0.8675, 1.0, 0.8554, 1.0, 0.0, 0.0, 0.0, 0.0, 0.0, 0.0, 0.0, 0.0, 0.0, 0.0, 0.0, 0.0, 0.0, 0.0, 0.0, 0.0, 0.8554, 1.0, 0.8675, 1.0, 0.8675, 1.0, 0.8554, 1.0, 0.8675, 1.0, 0.8675, 1.0, 0.8675, 1.0, 0.8675, 1.0, 0.8675, 1.0, 0.8675, 1.0, 0.8675, 1.0, 0.8675, 1.0, 0.8675, 1.0, 0.8675, 1.0, 0.8675, 1.0, 0.8675, 1.0, 0.0, 0.0, 0.0, 0.0, 0.0, 0.0, 0.0, 0.0, 0.0, 0.0, 0.0, 0.0, 0.0, 0.0, 0.0, 0.0, 0.8554, 1.0, 0.8675, 1.0, 0.8675, 1.0, 0.8554, 1.0, 0.0, 0.0, 0.0, 0.0, 0.0, 0.0, 0.0, 0.0, 0.0, 0.0, 0.0, 0.0, 0.0, 0.0, 0.0, 0.0, 0.0, 0.0, 0.0, 0.0, 0.0, 0.0, 0.0, 0.0, 0.0, 0.0, 0.0, 0.0, 0.0, 0.0, 0.0, 0.0, 0.0, 0.0, 0.0, 0.0, 0.0, 0.0, 0.0, 0.0, 0.0, 0.0, 0.0, 0.0, 0.0, 0.0, 0.0, 0.0, 0.0, 0.0, 0.0, 0.0, 0.0, 0.0, 0.0, 0.0, 0.0, 0.0, 0.0, 0.0, 0.0, 0.0, 0.0, 0.0, 0.0, 0.0, 0.0, 0.0, 0.0, 0.0, 0.0, 0.0, 0.0, 0.0, 0.0, 0.0, 0.0, 0.0, 0.0, 0.0, 0.0, 0.0, 0.0, 0.0, 0.0, 0.0, 0.0, 0.0, 0.0, 0.0, 0.0, 0.0, 0.0, 0.0, 0.0, 0.0, 0.0, 0.0, 0.0, 0.0, 0.0, 0.0, 0.0, 0.0, 0.0, 0.0, 0.0, 0.0, 0.0, 0.0, 0.0, 0.0, 0.0, 0.0, 0.0, 0.0, 0.0, 0.0, 0.0, 0.0, 0.0, 0.0, 0.0, 0.0, 0.0, 0.0, 0.0, 0.0, 0.0, 0.0, 0.0, 0.0, 0.0, 0.0, 0.0, 0.0, 0.0, 0.0, 0.0, 0.0, 0.0, 0.0, 0.0, 0.0, 0.0, 0.0, 0.0, 0.0, 0.0, 0.0, 0.0, 0.0, 0.0, 0.0, 0.0, 0.0, 0.0, 0.0, 0.0, 0.0, 0.0, 0.0, 0.0, 0.0, 0.0, 0.0, 0.0, 0.0, 0.0, 0.0, 0.0, 0.0, 0.0, 0.0, 0.0, 0.0, 0.0, 0.0, 0.0, 0.0, 0.0, 0.0, 0.0, 0.0, 0.0, 0.0, 0.0, 0.0, 0.0, 0.0, 0.0, 0.0, 0.0, 0.0, 0.0, 0.0, 0.0, 0.0, 0.0, 0.0, 0.0, 0.0, 0.0, 0.0, 0.0, 0.0, 0.0, 0.0, 0.0, 0.0, 0.0, 0.0, 0.0, 0.0, 0.0, 0.0, 0.0, 0.0, 0.0, 0.0, 0.0, 0.0, 0.0, 0.0, 0.0, 0.0, 0.0, 0.0, 0.0, 0.0, 0.0, 0.0, 0.0, 0.0, 0.0, 0.0, 0.0, 0.0, 0.0, 0.0, 0.0, 0.0, 0.0, 0.0, 0.0, 0.0, 0.0, 0.0, 0.0, 0.0, 0.0, 0.0, 0.0, 0.0, 0.0, 0.0, 0.0, 0.0, 0.0, 0.0, 0.0, 0.0, 0.0, 0.0, 0.0, 0.0, 0.0, 0.0, 0.0, 0.0, 0.0, 0.0, 0.0, 0.0, 0.0, 0.0, 0.0, 0.0, 0.0, 0.0, 0.0, 0.0, 0.0, 0.0, 0.0, 0.0, 0.0, 0.0, 0.0, 0.0, 0.0, 0.0, 0.0, 0.0, 0.0, 0.0, 0.0, 0.0, 0.0, 0.0, 0.0, 0.0, 0.0, 0.0, 0.0, 0.0, 0.0, 0.0, 0.0, 0.0, 0.0, 0.0, 0.0, 0.0, 0.0, 0.0, 0.0, 0.0, 0.0, 0.0, 0.0, 0.0, 0.0, 0.0, 0.0, 0.0, 0.0, 0.0, 0.0, 0.0, 0.0, 0.0, 0.0, 0.0, 0.0, 0.0, 0.0, 0.0, 0.0, 0.0, 0.0, 0.0, 0.0, 0.0, 0.0, 0.0, 0.0, 0.0, 0.0, 0.0, 0.0, 0.0, 0.0, 0.0, 0.0, 0.0, 0.0, 0.0, 0.0, 0.0, 0.0, 0.0, 0.0, 0.0, 0.0, 0.0, 0.0, 0.0, 0.0, 0.0, 0.0, 0.0, 0.0, 0.0, 0.0, 0.0, 0.0, 0.0, 0.0, 0.0, 0.0, 0.0, 0.0, 0.0, 0.0, 0.0, 0.0, 0.0, 0.0, 0.0, 0.0, 0.0, 0.0, 0.0, 0.0, 0.0, 0.0, 0.0, 0.0, 0.0, 0.0, 0.0, 0.0, 0.0, 0.0, 0.0, 0.0, 0.0, 0.0, 0.0, 0.0, 0.0, 0.0, 0.0, 0.0, 0.0, 0.0, 0.0, 0.0, 0.0, 0.0, 0.0, 0.0, 0.0, 0.0, 0.0, 0.0, 0.0, 0.0, 0.0, 0.0, 0.0, 0.0, 0.0, 0.0, 0.0, 0.0, 0.0, 0.0, 0.0, 0.0, 0.0, 0.0, 0.0, 0.0, 0.0, 0.0, 0.0, 0.0, 0.0, 0.0, 0.0, 0.0, 0.0, 0.0, 0.0, 0.0, 0.0, 0.0, 0.0, 0.0, 0.0, 0.0, 0.0, 0.0, 0.0, 0.0, 0.0, 0.0, 0.0, 0.0, 0.0, 0.0, 0.0, 0.0, 0.0, 0.0, 0.0, 0.0, 0.0, 0.0, 0.0, 0.0, 0.0, 0.0, 0.0, 0.0, 0.0, 0.0, 0.0, 0.0, 0.0, 0.0, 0.0, 0.0, 0.0, 0.0, 0.0, 0.0, 0.0, 0.0, 0.0, 0.0, 0.0, 0.0, 0.0, 0.0, 0.0, 0.0, 0.0, 0.0, 0.0, 0.0, 0.0, 0.0, 0.0, 0.0, 0.0, 0.0, 0.0, 0.0, 0.0, 0.0, 0.0, 0.0, 0.0, 0.0, 0.0, 0.0, 0.0, 0.0, 0.0, 0.0, 0.0, 0.0, 0.0, 0.0, 0.0, 0.0, 0.0, 0.0, 0.0, 0.0, 0.0, 0.0, 0.0, 0.0, 0.0, 0.0, 0.0, 0.0, 0.0, 0.0, 0.0, 0.0, 0.0, 0.0, 0.0, 0.0, 0.0, 0.0, 0.0, 0.0, 0.0, 0.0, 0.0, 0.0, 0.0, 0.0, 0.0, 0.0, 0.0, 0.0, 0.0, 0.0, 0.0, 0.0, 0.0, 0.0, 0.0, 0.0, 0.0, 0.0, 0.0, 0.0, 0.0, 0.0, 0.0, 0.0, 0.0, 0.0, 0.0, 0.0, 0.0, 0.0, 0.0, 0.0, 0.0, 0.0, 0.0, 0.0, 0.0, 0.0, 0.0, 0.0, 0.0, 0.0, 0.0, 0.0, 0.0, 0.0, 0.0, 0.0, 0.0, 0.0, 0.0, 0.0, 0.0, 0.0, 0.0, 0.0, 0.0, 0.0, 0.0, 0.0, 0.0, 0.0, 0.0, 0.0, 0.0, 0.0, 0.0, 0.0, 0.0, 0.0, 0.0, 0.0, 0.0, 0.0, 0.0, 0.0, 0.0, 0.0, 0.0, 0.0, 0.0, 0.0, 0.0, 0.0, 0.0, 0.0, 0.0, 0.0, 0.0, 0.0, 0.0, 0.0, 0.0, 0.0, 0.0, 0.0, 0.0, 0.0, 0.0, 0.0, 0.0, 0.0, 0.0, 0.0, 0.0, 0.0, 0.0, 0.0, 0.0, 0.0, 0.0, 0.0, 0.0, 0.0, 0.0, 0.0, 0.0, 0.0, 0.0, 0.0, 0.0, 0.0, 0.0, 0.0, 0.0, 0.0, 0.0, 0.0, 0.0, 0.0, 0.0, 0.0, 0.0, 0.0, 0.0, 0.0, 0.0, 0.0, 0.0, 0.0, 0.0, 0.0, 0.0, 0.0, 0.0, 0.0, 0.0, 0.0, 0.0, 0.0, 0.0, 0.0, 0.0, 0.0, 0.0, 0.0, 0.0, 0.0, 0.0, 0.0, 0.0, 0.0, 0.0, 0.0, 0.0, 0.0, 0.0, 0.0, 0.0, 0.0, 0.0, 0.0, 0.0, 0.0, 0.0, 0.0, 0.0, 0.0, 0.0, 0.0, 0.0, 0.0, 0.0, 0.0, 0.0, 0.0, 0.0, 0.0, 0.0, 0.0, 0.0, 0.0, 0.0, 0.0, 0.0, 0.0, 0.0, 0.0, 0.0, 0.0, 0.0, 0.0, 0.0, 0.0, 0.0, 0.0, 0.0, 0.0, 0.0, 0.0, 0.0, 0.0, 0.0, 0.0, 0.0, 0.0, 0.0, 0.0, 0.0, 0.0, 0.0, 0.0, 0.0, 0.0, 0.0, 0.0, 0.0, 0.0, 0.0, 0.0, 0.0, 0.0, 0.0, 0.0, 0.0, 0.0, 0.0, 0.0, 0.0, 0.0, 0.0, 0.0, 0.0, 0.0, 0.0, 0.0, 0.0, 0.0, 0.0, 0.0, 0.0, 0.0, 0.0, 0.0, 0.0, 0.0, 0.0, 0.0, 0.0, 0.0, 0.0, 0.0, 0.0, 0.0, 0.0, 0.0, 0.0, 0.0, 0.0, 0.0, 0.0, 0.0, 0.0, 0.0, 0.0, 0.0, 0.0, 0.0, 0.0, 0.0, 0.0, 0.0, 0.0, 0.0, 0.0, 0.0, 0.0, 0.9254, 1.0, 0.0, 0.0, 0.0, 0.0, 0.9254, 1.0, 0.0, 0.0, 0.0, 0.0, 0.0, 0.0, 0.0, 0.0, 0.0, 0.0, 0.0, 0.0, 0.0, 0.0, 0.0, 0.0, 0.0, 0.0, 0.0, 0.0, 0.0, 0.0, 0.0, 0.0, 0.0, 0.0, 0.0, 0.0, 0.0, 0.0, 0.0, 0.0, 0.0, 0.0, 0.0, 0.0, 0.0, 0.0, 0.0, 0.0, 0.0, 0.0, 0.0, 0.0, 0.0, 0.0, 0.0, 0.0, 0.0, 0.0, 0.0, 0.0, 0.0, 0.0, 0.0, 0.0, 0.0, 0.0, 0.0, 0.0, 0.0, 0.0, 0.0, 0.0, 0.0, 0.0, 0.0, 0.0, 0.0, 0.0, 0.0, 0.0, 0.0, 0.0, 0.0, 0.0, 0.0, 0.0, 0.0, 0.0, 0.0, 0.0, 0.0, 0.0, 0.0, 0.0, 0.0, 0.0, 0.0, 0.0, 0.0, 0.0, 0.0, 0.0, 0.0, 0.0, 0.0, 0.0, 0.0, 0.0, 0.0, 0.0, 0.0, 0.0, 0.0, 0.0, 0.0, 0.0, 0.0, 0.0, 0.0, 0.0, 0.0, 0.0, 0.0, 0.0, 0.0, 0.0, 0.0, 0.0, 0.0, 0.0, 0.0, 0.0, 0.0, 0.0, 0.0, 0.0, 0.0, 0.0, 0.0, 0.0, 0.0, 0.0, 0.0, 0.0, 0.0, 0.0, 0.0, 0.0, 0.0, 0.0, 0.0, 0.0, 0.0, 0.0, 0.0, 0.0, 0.0, 0.0, 0.0, 0.0, 0.0, 0.0, 0.0, 0.0, 0.0, 0.0, 0.0, 0.0, 0.0, 0.0, 0.0, 0.0, 0.0, 0.0, 0.0, 0.0, 0.0, 0.0, 0.0, 0.0, 0.0, 0.0, 0.0, 0.0, 0.0, 0.0, 0.0, 0.0, 0.0, 0.0, 0.0, 0.0, 0.0, 0.0, 0.0, 0.0, 0.0, 0.0, 0.0, 0.0, 0.0, 0.0, 0.0, 0.0, 0.0, 0.0, 0.0, 0.0, 0.0, 0.0, 0.0, 0.0, 0.0, 0.0, 0.0, 0.0, 0.0, 0.0, 0.0, 0.0, 0.0, 0.0, 0.0, 0.0, 0.0, 0.0, 0.0, 0.0, 0.0, 0.0, 0.0, 0.0, 0.0, 0.0, 0.0, 0.0, 0.0, 0.0, 0.0, 0.0, 0.0, 0.0, 0.0, 0.0, 0.0, 0.0, 0.0, 0.0, 0.0, 0.0, 0.0, 0.0, 0.0, 0.0, 0.0, 0.0, 0.0, 0.0, 0.0, 0.0, 0.0, 0.0, 0.0, 0.0, 0.0, 0.0, 0.0, 0.0, 0.0, 0.0, 0.0, 0.0, 0.0, 0.0, 0.0, 0.0, 0.0, 0.0, 0.0, 0.0, 0.0, 0.0, 0.0, 0.0, 0.0, 0.0, 0.0, 0.0, 0.0, 0.0, 0.0, 0.0, 0.0, 0.0, 0.0, 0.0, 0.0, 0.0, 0.0, 0.0, 0.0, 0.0, 0.0, 0.0, 0.0, 0.0, 0.0, 0.0, 0.0, 0.0, 0.0, 0.0, 0.0, 0.0, 0.0, 0.0, 0.0, 0.0, 0.0, 0.0, 0.0, 0.0, 0.0, 0.0, 0.0, 0.0, 0.0, 0.0, 0.0, 0.0, 0.0, 0.0, 0.0, 0.0, 0.0, 0.0, 0.0, 0.0, 0.0, 0.0, 0.0, 0.0, 0.0, 0.0, 0.0, 0.0, 0.0, 0.0, 0.0, 0.0, 0.0, 0.0, 0.0, 0.0, 0.0, 0.0, 0.0, 0.0, 0.0, 0.0, 0.0, 0.0, 0.0, 0.0, 0.0, 0.0, 0.0, 0.0, 0.0, 0.0, 0.0, 0.0, 0.0, 0.0, 0.0, 0.0, 0.0, 0.0, 0.0, 0.0, 0.0, 0.0, 0.0, 0.0, 0.0, 0.0, 0.0, 0.0, 0.0, 0.0, 0.0, 0.0, 0.0, 0.0, 0.0, 0.0, 0.0, 0.0, 0.0, 0.0, 0.0, 0.0, 0.0, 0.0, 0.0, 0.0, 0.0, 0.0, 0.0, 0.0, 0.0, 0.0, 0.0, 0.0, 0.0, 0.0, 0.0, 0.0, 0.0, 0.0, 0.0, 0.0, 0.0, 0.0, 0.0, 0.0, 0.0, 0.0, 0.0, 0.0, 0.0, 0.0, 0.0, 0.0, 0.0, 0.0, 0.0, 0.0, 0.0, 0.0, 0.0, 0.0, 0.0, 0.0, 0.0, 0.0, 0.0, 0.0, 0.0, 0.0, 0.0, 0.0, 0.0, 0.0, 0.0, 0.0, 0.0, 0.0, 0.0, 0.0, 0.0, 0.0, 0.0, 0.0, 0.0, 0.0, 0.0, 0.0, 0.0, 0.0, 0.0, 0.0, 0.0, 0.0, 0.0, 0.0, 0.0, 0.0, 0.0, 0.0, 0.0, 0.0, 0.0, 0.0, 0.0, 0.0, 0.0, 0.0, 0.0, 0.0, 0.0, 0.0, 0.0, 0.0, 0.0, 0.0, 0.0, 0.0, 0.0, 0.0, 0.0, 0.0, 0.0, 0.0, 0.0, 0.0, 0.0, 0.0, 0.0, 0.0, 0.0, 0.0, 0.0, 0.0, 0.0, 0.0, 0.0, 0.0, 0.0, 0.0, 0.0, 0.0, 0.0, 0.0, 0.0, 0.0, 0.0, 0.0, 0.0, 0.0, 0.0, 0.0, 0.0, 0.0, 0.0, 0.0, 0.0, 0.0, 0.0, 0.0, 0.0, 0.0, 0.0, 0.0, 0.0, 0.0, 0.0, 0.0, 0.0, 0.0, 0.0, 0.0, 0.0, 0.0, 0.0, 0.0, 0.0, 0.0, 0.0, 0.0, 0.0, 0.0, 0.0, 0.0, 0.0, 0.0, 0.0, 0.0, 0.0, 0.0, 0.0, 0.0, 0.0, 0.0, 0.0, 0.0, 0.0, 0.0, 0.0, 0.0, 0.9025, 0.0, 0.9025, 0.0, 0.9025, 0.0, 0.9025, 0.0, 0.0, 0.0, 0.0, 0.0, 0.0, 0.0, 0.0, 0.0, 0.0, 0.0, 0.0, 0.0, 0.0, 0.0, 0.0, 0.0, 0.0, 0.0, 0.0, 0.0, 0.0, 0.0, 0.0, 0.0, 0.0, 0.0, 0.0, 0.0, 0.0, 0.0, 0.0, 0.0, 0.0, 0.0, 0.0, 0.0, 0.0, 0.0, 0.0, 0.0, 0.0, 0.0, 0.0, 0.0, 0.0, 0.0, 0.0, 0.0, 0.0, 0.0, 0.0, 0.0, 0.0, 0.0, 0.0, 0.0, 0.0, 0.0, 0.0, 0.0, 0.0, 0.0, 0.0, 0.0, 0.0, 0.0, 0.0, 0.0, 0.0, 0.0, 0.0, 0.0, 0.0, 0.0, 0.0, 0.0, 0.0, 0.0, 0.0, 0.0, 0.0, 0.0, 0.0, 0.0, 0.0, 0.0, 0.0, 0.0, 0.0, 0.0, 0.0, 0.0, 0.0, 0.0, 0.0, 0.0, 0.0, 0.0, 0.0, 0.0, 0.0, 0.0, 0.0, 0.0, 0.0, 0.0, 0.0, 0.0, 0.0, 0.0, 0.0, 0.0, 0.0, 0.0, 0.0, 0.0, 0.0, 0.0, 0.0, 0.0, 0.0, 0.0, 0.0, 0.0, 0.0, 0.0, 0.0, 0.0, 0.0, 0.0, 0.0, 0.0, 0.0, 0.0, 0.0, 0.0, 0.0, 0.0, 0.0, 0.0, 0.0, 0.0, 0.0, 0.0, 0.0, 0.0, 0.0, 0.0, 0.0, 0.0, 0.0, 0.0, 0.0, 0.0, 0.0, 0.0, 0.0, 0.0, 0.0, 0.0, 0.0, 0.0, 0.0, 0.0, 0.0, 0.0, 0.0, 0.0, 0.0, 0.0, 0.0, 0.0, 0.0, 0.0, 0.0, 0.0, 0.0, 0.0, 0.0, 0.0, 0.0, 0.0, 0.0, 0.0, 0.0, 0.0, 0.0, 0.0, 0.0, 0.0, 0.0, 0.0, 0.0, 0.0, 0.0, 0.0, 0.0, 0.0, 0.0, 0.0, 0.0, 0.0, 0.0, 0.0, 0.0, 0.0, 0.0, 0.0, 0.0, 0.0, 0.0, 0.0, 0.0, 0.0, 0.0, 0.0, 0.0, 0.0, 0.0, 0.0, 0.0, 0.0, 0.0, 0.0, 0.0, 0.0, 0.0, 0.0, 0.0, 0.0, 0.0, 0.0, 0.0, 0.0, 0.0, 0.0, 0.0, 0.0, 0.0, 0.0, 0.0, 0.0, 0.0, 0.0, 0.0, 0.0, 0.0, 0.0, 0.9025, 0.0, 0.9025, 0.0, 0.9025, 0.0, 0.9025, 0.0, 0.0, 0.0, 0.0, 0.0, 0.0, 0.0, 0.0, 0.0, 0.9025, 0.0, 0.9025, 0.0, 0.9025, 0.0, 0.9025, 0.0, 0.9025, 0.0, 0.9025, 0.0, 0.9025, 0.0, 0.9025, 0.0, 0.9025, 0.0, 0.9025, 0.0, 0.9025, 0.0, 0.9025, 0.0, 0.9025, 0.0, 0.9025, 0.0, 0.9025, 0.0, 0.9025, 0.0, 0.9025, 0.0, 0.9025, 0.0, 0.9025, 0.0, 0.9025, 0.0, 0.9025, 0.0, 0.9025, 0.0, 0.9025, 0.0, 0.9025, 0.0, 0.9025, 0.0, 0.9025, 0.0, 0.9025, 0.0, 0.9025, 0.0, 0.9025, 0.0, 0.9025, 0.0, 0.9025, 0.0, 0.9025, 0.0, 0.9025, 0.0, 0.9025, 0.0, 0.9025, 0.0, 0.9025, 0.0, 0.9025, 0.0, 0.9025, 0.0, 0.9025, 0.0, 0.9025, 0.0, 0.9025, 0.0, 0.9025, 0.0, 0.9025, 0.0, 0.9025, 0.0, 0.9025, 0.0, 0.9025, 0.0, 0.9025, 0.0, 0.9025, 0.0, 0.9025, 0.0, 0.9025, 0.0, 0.9025, 0.0, 0.9025, 0.0, 0.9025, 0.0, 0.9025, 0.0, 0.9025, 0.0, 0.9025, 0.0, 0.9025, 0.0, 0.9025, 0.0, 0.9025, 0.0, 0.9025, 0.0, 0.9025, 0.0, 0.9025, 0.0, 0.9025, 0.0, 0.9025, 0.0, 0.9025, 0.0, 0.9025, 0.0, 0.9025, 0.0, 0.9025, 0.0, 0.9025, 0.0, 0.9025, 0.0, 0.9025, 0.0, 0.9025, 0.0, 0.9025, 0.0, 0.9025, 0.0, 0.9025, 0.0, 0.9025, 0.0, 0.9025, 0.0, 0.9025, 0.0, 0.9025, 0.0, 0.9025, 0.0, 0.9025, 0.0, 0.9025, 0.0, 0.9025, 0.0, 0.9025, 0.0, 0.9025, 0.0, 0.9025, 0.0, 0.9025, 0.0, 0.9025, 0.0, 0.9025, 0.0, 0.9025, 0.0, 0.9025, 0.0, 0.9025, 0.0, 0.9025, 0.0, 0.9025, 0.0, 0.9025, 0.0, 0.9025, 0.0, 0.9025, 0.0, 0.9025, 0.0, 0.9025, 0.0, 0.9025, 0.0, 0.9025, 0.0, 0.9025, 0.0, 0.9025, 0.0, 0.9025, 0.0, 0.9025, 0.0, 0.5, 0.0, 0.9025, 0.0, 0.9025, 0.0, 0.6453, 0.0, 0.6453, 0.0, 0.9025, 0.0, 0.9025, 0.0, 0.7028, 0.0, 0.7028, 0.0, 0.9025, 0.0, 0.8139, 0.0, 0.7604, 0.0, 0.8139, 0.0, 0.9025, 0.0, 0.9025, 0.0, 0.8376, 0.0, 0.8376, 0.0, 0.9025, 0.0, 0.9025, 0.0, 0.8583, 0.0, 0.9025, 0.0, 0.9025, 0.0, 0.9025, 0.0, 0.9025, 0.0, 0.9025, 0.0, 0.9025, 0.0, 0.9025, 0.0, 0.9025, 0.0, 0.9025, 0.0, 0.9025, 0.0, 0.9025, 0.0, 0.9025, 0.0, 0.9025, 0.0, 0.9025, 0.0, 0.9025, 0.0, 0.9025, 0.0, 0.9025, 0.0, 0.9025, 0.0, 0.9025, 0.0, 0.9025, 0.0, 0.9025, 0.0, 0.9025, 0.0, 0.9025, 0.0, 0.9025, 0.0, 0.9025, 0.0, 0.9025, 0.0, 0.9025, 0.0, 0.9025, 0.0, 0.9025, 0.0, 0.9025, 0.0, 0.9025, 0.0, 0.9025, 0.0, 0.9025, 0.0, 0.9025, 0.0, 0.9025, 0.0, 0.9025, 0.0, 0.9025, 0.0, 0.9025, 0.0, 0.9025, 0.0, 0.9025, 0.0, 0.9025, 0.0, 0.9025, 0.0, 0.9025, 0.0, 0.9025, 0.0, 0.9025, 0.0, 0.9025, 0.0, 0.9025, 0.0, 0.9025, 0.0, 0.9025, 0.0, 0.9025, 0.0, 0.9025, 0.0, 0.9025, 0.0, 0.9025, 0.0, 0.9025, 0.0, 0.9025, 0.0, 0.9025, 0.0, 0.9025, 0.0, 0.9025, 0.0, 0.9025, 0.0, 0.9025, 0.0, 0.9025, 0.0, 0.9025, 0.0, 0.9025, 0.0, 0.9025, 0.0, 0.9025, 0.0, 0.9025, 0.0, 0.9025, 0.0, 0.9025, 0.0, 0.9025, 0.0, 0.9025, 0.0, 0.9025, 0.0, 0.9025, 0.0, 0.9025, 0.0, 0.9025, 0.0, 0.9025, 0.0, 0.9025, 0.0, 0.9025, 0.0, 0.9025, 0.0, 0.9025, 0.0, 0.9025, 0.0, 0.9025, 0.0, 0.9025, 0.0, 0.9025, 0.0, 0.9025, 0.0, 0.9025, 0.0, 0.9025, 0.0, 0.9025, 0.0, 0.9025, 0.0, 0.9025, 0.0, 0.9025, 0.0, 0.9025, 0.0, 0.9025, 0.0, 0.9025, 0.0, 0.9025, 0.0, 0.9025, 0.0, 0.9025, 0.0, 0.9025, 0.0, 0.9025, 0.0, 0.9025, 0.0, 0.9025, 0.0])
me_plane.materials.append(mat_tail_light)
me_plane.materials.append(mat_body)
me_plane.use_remesh_fix_poles = True
me_plane.use_remesh_preserve_attributes = False
me_plane.use_mirror_vertex_groups = False
me_plane.update()
me_plane_002 = bpy.data.meshes.new('Plane.002')
me_plane_002.from_pydata([(0.0, 2.307, 0.03844), (0.0, 2.2, 0.2256), (0.0, 2.21, 0.2079), (0.0, 2.297, 0.05725), (0.7865, 2.307, 0.03844), (0.7706, 2.307, 0.03844), (0.7299, 2.307, 0.03844), (0.714, 2.307, 0.03844), (0.7665, 2.2, 0.2256), (0.7824, 2.2, 0.2256), (0.8292, 2.2, 0.2256), (0.8258, 2.207, 0.2146), (0.7997, 2.218, 0.1845), (0.8396, 2.21, 0.2079), (0.7609, 2.21, 0.2079), (0.7822, 2.218, 0.1944), (0.7789, 2.207, 0.2146), (0.761, 2.289, 0.08087), (0.7744, 2.301, 0.05058), (0.7924, 2.297, 0.05725), (0.7337, 2.301, 0.05058), (0.7485, 2.289, 0.07075), (0.7198, 2.297, 0.05725), (0.6774, 2.307, 0.03844), (0.6615, 2.307, 0.03844), (0.6167, 2.307, 0.03844), (0.6008, 2.307, 0.03844), (0.6469, 2.2, 0.2256), (0.6629, 2.2, 0.2256), (0.7077, 2.2, 0.2256), (0.7236, 2.2, 0.2256), (0.705, 2.206, 0.2147), (0.6807, 2.218, 0.1845), (0.7193, 2.21, 0.2079), (0.6602, 2.206, 0.2147), (0.6426, 2.21, 0.2079), (0.6647, 2.218, 0.1943), (0.6197, 2.301, 0.05049), (0.6343, 2.289, 0.07083), (0.6054, 2.297, 0.05725), (0.6502, 2.289, 0.08093), (0.6645, 2.301, 0.05049), (0.6821, 2.297, 0.05725), (0.5912, 2.2, 0.2256), (0.6063, 2.2, 0.2256), (0.5667, 2.307, 0.03844), (0.5515, 2.307, 0.03844), (0.5888, 2.207, 0.2144), (0.5662, 2.218, 0.1847), (0.6026, 2.21, 0.2079), (0.5061, 2.3, 0.05079), (0.5206, 2.289, 0.07056), (0.4921, 2.297, 0.05725), (0.5341, 2.207, 0.2144), (0.5179, 2.21, 0.2079), (0.5419, 2.218, 0.1946), (0.5039, 2.307, 0.03844), (0.4889, 2.307, 0.03844), (0.54, 2.289, 0.08071), (0.5542, 2.3, 0.05079), (0.5707, 2.297, 0.05725), (0.521, 2.2, 0.2256), (0.536, 2.2, 0.2256), (0.8396, 2.204, 0.2089), (0.8258, 2.2, 0.2156), (0.7997, 2.212, 0.1854), (0.7789, 2.2, 0.2156), (0.7609, 2.204, 0.2089), (0.7822, 2.212, 0.1954), (0.7924, 2.29, 0.05825), (0.761, 2.282, 0.08171), (0.7744, 2.294, 0.05158), (0.7198, 2.29, 0.05825), (0.7337, 2.294, 0.05158), (0.7485, 2.282, 0.07175), (0.7193, 2.218, 0.2089), (0.705, 2.214, 0.2157), (0.6807, 2.225, 0.1853), (0.6647, 2.225, 0.1954), (0.6602, 2.214, 0.2157), (0.6426, 2.218, 0.2089), (0.6054, 2.304, 0.05825), (0.6197, 2.308, 0.05149), (0.6343, 2.296, 0.07183), (0.6821, 2.304, 0.05825), (0.6502, 2.296, 0.08178), (0.6645, 2.308, 0.05149), (0.6026, 2.223, 0.2089), (0.5888, 2.219, 0.2154), (0.5662, 2.23, 0.1855), (0.4921, 2.309, 0.05825), (0.5061, 2.313, 0.05179), (0.5206, 2.301, 0.07156), (0.5419, 2.23, 0.1956), (0.5341, 2.219, 0.2154), (0.5179, 2.223, 0.2089), (0.5707, 2.309, 0.05825), (0.54, 2.301, 0.08155), (0.5542, 2.313, 0.05179), (0.8396, 2.251, 0.2089), (0.8258, 2.247, 0.2156), (0.7997, 2.259, 0.1854), (0.7789, 2.247, 0.2156), (0.7609, 2.251, 0.2089), (0.7822, 2.259, 0.1954), (0.7924, 2.337, 0.05825), (0.761, 2.33, 0.08171), (0.7744, 2.341, 0.05158), (0.7198, 2.337, 0.05825), (0.7337, 2.341, 0.05158), (0.7485, 2.33, 0.07175), (0.7193, 2.265, 0.2089), (0.705, 2.261, 0.2157), (0.6807, 2.273, 0.1853), (0.6647, 2.273, 0.1954), (0.6602, 2.261, 0.2157), (0.6426, 2.265, 0.2089), (0.6054, 2.351, 0.05825), (0.6197, 2.355, 0.05149), (0.6343, 2.343, 0.07183), (0.6821, 2.351, 0.05825), (0.6502, 2.343, 0.08178), (0.6645, 2.355, 0.05149), (0.6026, 2.27, 0.2089), (0.5888, 2.266, 0.2154), (0.5662, 2.277, 0.1855), (0.4921, 2.356, 0.05825), (0.5061, 2.36, 0.05179), (0.5206, 2.348, 0.07156), (0.5419, 2.277, 0.1956), (0.5341, 2.266, 0.2154), (0.5179, 2.27, 0.2089), (0.5707, 2.356, 0.05825), (0.54, 2.348, 0.08155), (0.5542, 2.36, 0.05179), (0.0, 2.269, 0.106), (0.8184, 2.269, 0.106), (0.7843, 2.266, 0.1107), (0.7331, 2.269, 0.106), (0.7594, 2.266, 0.1107), (0.7049, 2.269, 0.106), (0.6708, 2.266, 0.1108), (0.6174, 2.269, 0.106), (0.6441, 2.266, 0.1108), (0.5917, 2.269, 0.106), (0.5592, 2.266, 0.1107), (0.5275, 2.266, 0.1107), (0.5005, 2.269, 0.106), (0.8184, 2.262, 0.107), (0.7843, 2.26, 0.1117), (0.7049, 2.276, 0.107), (0.6708, 2.273, 0.1118), (0.5917, 2.281, 0.107), (0.5592, 2.278, 0.1117), (0.8184, 2.309, 0.107), (0.7843, 2.307, 0.1117), (0.7049, 2.323, 0.107), (0.6708, 2.32, 0.1118), (0.5917, 2.328, 0.107), (0.5592, 2.325, 0.1117), (0.0, 2.239, 0.1575), (0.8346, 2.239, 0.1575), (0.7709, 2.242, 0.153), (0.7176, 2.239, 0.1575), (0.6545, 2.242, 0.153), (0.6026, 2.239, 0.1575), (0.5348, 2.242, 0.1531), (0.8346, 2.233, 0.1585), (0.7176, 2.247, 0.1585), (0.6026, 2.251, 0.1585), (0.8346, 2.28, 0.1585), (0.7176, 2.294, 0.1585), (0.6026, 2.299, 0.1585), (0.7975, 2.242, 0.153), (0.7472, 2.239, 0.1575), (0.6812, 2.242, 0.153), (0.6301, 2.239, 0.1575), (0.5682, 2.242, 0.1531), (0.5093, 2.239, 0.1575), (0.7975, 2.235, 0.1541), (0.6812, 2.249, 0.154), (0.5682, 2.254, 0.1541), (0.7975, 2.282, 0.1541), (0.6812, 2.296, 0.154), (0.5682, 2.301, 0.1541), (0.8396, 2.373, 0.2089), (0.8258, 2.369, 0.2156), (0.7997, 2.381, 0.1854), (0.7789, 2.369, 0.2156), (0.7609, 2.373, 0.2089), (0.7822, 2.381, 0.1954), (0.7924, 2.459, 0.05825), (0.761, 2.451, 0.08171), (0.7744, 2.463, 0.05158), (0.7198, 2.459, 0.05825), (0.7337, 2.463, 0.05158), (0.7485, 2.451, 0.07175), (0.8346, 2.402, 0.1585), (0.7843, 2.429, 0.1117), (0.7193, 2.398, 0.2089), (0.705, 2.394, 0.2157), (0.6807, 2.406, 0.1853), (0.6647, 2.406, 0.1954), (0.6602, 2.394, 0.2157), (0.6426, 2.398, 0.2089), (0.6054, 2.485, 0.05825), (0.6197, 2.489, 0.05149), (0.6343, 2.477, 0.07183), (0.6821, 2.485, 0.05825), (0.6502, 2.477, 0.08178), (0.6645, 2.489, 0.05149), (0.7176, 2.427, 0.1585), (0.6708, 2.454, 0.1118), (0.6026, 2.411, 0.2089), (0.5888, 2.407, 0.2154), (0.5662, 2.418, 0.1855), (0.4921, 2.497, 0.05825), (0.5061, 2.501, 0.05179), (0.5206, 2.489, 0.07156), (0.5419, 2.418, 0.1956), (0.5341, 2.407, 0.2154), (0.5179, 2.411, 0.2089), (0.5707, 2.497, 0.05825), (0.54, 2.489, 0.08155), (0.5542, 2.501, 0.05179), (0.6026, 2.439, 0.1585), (0.5592, 2.466, 0.1117), (0.8184, 2.431, 0.107), (0.7975, 2.404, 0.1541), (0.7049, 2.457, 0.107), (0.6812, 2.43, 0.154), (0.5917, 2.469, 0.107), (0.5682, 2.442, 0.1541)], [], [(56, 46, 59, 50), (53, 47, 43, 62), (175, 32, 36, 164), (33, 14, 8, 30), (160, 178, 54, 2), (0, 57, 52, 3), (163, 174, 14, 33), (165, 176, 35, 49), (173, 12, 15, 162), (11, 10, 9, 16), (166, 177, 48, 55), (45, 26, 39, 60), (23, 7, 22, 42), (31, 29, 28, 34), (54, 55, 93, 95), (141, 40, 85, 151), (16, 14, 67, 66), (35, 36, 78, 80), (22, 7, 6, 20), (53, 54, 95, 94), (8, 14, 16, 9), (163, 33, 75, 168), (4, 19, 18, 5), (20, 18, 71, 73), (138, 22, 21, 139), (5, 18, 20, 6), (37, 41, 86, 82), (34, 35, 80, 79), (17, 21, 74, 70), (40, 38, 83, 85), (33, 30, 29, 31), (39, 26, 25, 37), (51, 52, 90, 92), (27, 35, 34, 28), (13, 11, 64, 63), (142, 39, 38, 143), (23, 42, 41, 24), (52, 50, 91, 90), (24, 41, 37, 25), (2, 54, 61, 1), (145, 58, 97, 153), (33, 31, 76, 75), (55, 48, 89, 93), (21, 22, 72, 74), (49, 44, 43, 47), (15, 12, 65, 68), (56, 50, 52, 57), (53, 62, 61, 54), (165, 49, 87, 169), (45, 60, 59, 46), (47, 53, 94, 88), (166, 55, 54, 178), (49, 35, 27, 44), (169, 87, 123, 172), (85, 83, 119, 121), (98, 96, 132, 134), (78, 77, 113, 114), (76, 79, 115, 112), (75, 76, 112, 111), (151, 85, 121, 157), (67, 68, 104, 103), (95, 93, 129, 131), (73, 71, 107, 109), (168, 75, 111, 171), (66, 67, 103, 102), (94, 95, 131, 130), (70, 74, 110, 106), (86, 84, 120, 122), (68, 65, 101, 104), (92, 90, 126, 128), (64, 66, 102, 100), (63, 64, 100, 99), (149, 70, 106, 155), (93, 89, 125, 129), (39, 37, 82, 81), (14, 15, 68, 67), (161, 13, 63, 167), (58, 51, 92, 97), (137, 17, 70, 149), (38, 39, 81, 83), (50, 59, 98, 91), (59, 60, 96, 98), (31, 34, 79, 76), (18, 19, 69, 71), (36, 32, 77, 78), (41, 42, 84, 86), (49, 47, 88, 87), (22, 20, 73, 72), (11, 16, 66, 64), (130, 131, 221, 220), (106, 110, 196, 192), (122, 120, 208, 210), (132, 158, 231, 222), (158, 172, 225, 231), (104, 101, 187, 190), (183, 157, 212, 230), (156, 171, 211, 229), (128, 126, 216, 218), (100, 102, 188, 186), (125, 184, 232, 215), (120, 156, 229, 208), (99, 100, 186, 185), (154, 170, 197, 227), (155, 106, 192, 198), (113, 183, 230, 201), (129, 125, 215, 219), (119, 117, 205, 207), (182, 155, 198, 228), (126, 127, 217, 216), (170, 99, 185, 197), (71, 69, 105, 107), (82, 86, 122, 118), (79, 80, 116, 115), (153, 97, 133, 159), (72, 73, 109, 108), (87, 88, 124, 123), (80, 78, 114, 116), (97, 92, 128, 133), (81, 82, 118, 117), (91, 98, 134, 127), (74, 72, 108, 110), (88, 94, 130, 124), (167, 63, 99, 170), (90, 91, 127, 126), (83, 81, 117, 119), (69, 148, 154, 105), (181, 153, 159, 184), (101, 182, 228, 187), (124, 130, 220, 214), (105, 154, 227, 191), (173, 137, 149, 179), (19, 136, 148, 69), (179, 149, 155, 182), (84, 150, 156, 120), (180, 151, 157, 183), (96, 152, 158, 132), (51, 146, 147, 52), (60, 144, 152, 96), (177, 145, 153, 181), (176, 142, 143, 164), (174, 138, 139, 162), (42, 140, 150, 84), (175, 141, 151, 180), (51, 58, 145, 146), (17, 137, 139, 21), (60, 39, 142, 144), (42, 22, 138, 140), (3, 52, 147, 135), (40, 141, 143, 38), (32, 175, 180, 77), (14, 174, 162, 15), (35, 176, 164, 36), (48, 177, 181, 89), (77, 180, 183, 113), (65, 179, 182, 101), (12, 173, 179, 65), (89, 181, 184, 125), (148, 167, 170, 154), (110, 108, 194, 196), (127, 134, 224, 217), (117, 118, 206, 205), (136, 161, 167, 148), (150, 168, 171, 156), (152, 169, 172, 158), (146, 166, 178, 147), (144, 165, 169, 152), (140, 163, 168, 150), (146, 145, 177, 166), (137, 173, 162, 139), (144, 142, 176, 165), (140, 138, 174, 163), (135, 147, 178, 160), (141, 175, 164, 143), (186, 187, 185), (189, 190, 188), (192, 193, 191), (195, 196, 194), (197, 185, 187, 228), (186, 188, 190, 187), (192, 196, 195, 193), (200, 201, 199), (203, 204, 202), (206, 207, 205), (209, 210, 208), (211, 199, 201, 230), (200, 203, 202, 201), (209, 207, 206, 210), (214, 215, 213), (217, 218, 216), (220, 221, 219), (223, 224, 222), (225, 213, 215, 232), (223, 218, 217, 224), (214, 220, 219, 215), (222, 231, 226, 223), (208, 229, 212, 209), (191, 227, 198, 192), (231, 225, 232, 226), (229, 211, 230, 212), (227, 197, 228, 198), (102, 103, 189, 188), (184, 159, 226, 232), (171, 111, 199, 211), (109, 107, 193, 195), (131, 129, 219, 221), (103, 104, 190, 189), (157, 121, 209, 212), (111, 112, 200, 199), (112, 115, 203, 200), (114, 113, 201, 202), (134, 132, 222, 224), (121, 119, 207, 209), (172, 123, 213, 225), (107, 105, 191, 193), (118, 122, 210, 206), (115, 116, 204, 203), (159, 133, 223, 226), (108, 109, 195, 194), (123, 124, 214, 213), (116, 114, 202, 204), (133, 128, 218, 223)])
_uv = me_plane_002.uv_layers.new(name='UVMap')
_uv.uv.foreach_set('vector', [0.7256, 0.0, 0.7648, 0.0, 0.7649, 0.06598, 0.7256, 0.06598, 0.726, 0.9402, 0.7666, 0.9402, 0.7668, 1.0, 0.726, 1.0, 0.8537, 0.6244, 0.8531, 0.8696, 0.8196, 0.8696, 0.8192, 0.6244, 0.8648, 0.9057, 0.8955, 0.9057, 0.8958, 1.0, 0.8645, 1.0, 0.5, 0.6363, 0.7143, 0.6363, 0.7148, 0.9057, 0.5, 0.9057, 0.5, 0.0, 0.7132, 0.0, 0.7134, 0.1005, 0.5, 0.1005, 0.8659, 0.6363, 0.8963, 0.6363, 0.8955, 0.9057, 0.8648, 0.9057, 0.7777, 0.6363, 0.807, 0.6363, 0.8077, 0.9057, 0.7779, 0.9057, 0.9406, 0.6245, 0.9401, 0.87, 0.9071, 0.87, 0.9081, 0.6245, 0.94, 0.9413, 0.9398, 1.0, 0.9071, 1.0, 0.907, 0.9413, 0.7259, 0.6249, 0.766, 0.6249, 0.7665, 0.8712, 0.726, 0.8712, 0.7772, 0.0, 0.8053, 0.0, 0.8055, 0.1005, 0.7773, 0.1005, 0.8683, 0.0, 0.8977, 0.0, 0.8979, 0.1005, 0.8679, 0.1005, 0.853, 0.9418, 0.8528, 1.0, 0.8197, 1.0, 0.8196, 0.9418, 0.7148, 0.9057, 0.726, 0.8712, 0.726, 0.8712, 0.7148, 0.9057, 0.8544, 0.3736, 0.855, 0.1366, 0.855, 0.1366, 0.8544, 0.3736, 0.907, 0.9413, 0.8955, 0.9057, 0.8955, 0.9057, 0.907, 0.9413, 0.8077, 0.9057, 0.8196, 0.8696, 0.8196, 0.8696, 0.8077, 0.9057, 0.8979, 0.1005, 0.8977, 0.0, 0.9102, 0.0, 0.9103, 0.06484, 0.726, 0.9402, 0.7148, 0.9057, 0.7148, 0.9057, 0.726, 0.9402, 0.8958, 1.0, 0.8955, 0.9057, 0.907, 0.9413, 0.9071, 1.0, 0.8659, 0.6363, 0.8648, 0.9057, 0.8648, 0.9057, 0.8659, 0.6363, 0.9537, 0.0, 0.9534, 0.1005, 0.9416, 0.06484, 0.9417, -4.584e-07, 0.9103, 0.06484, 0.9416, 0.06484, 0.9416, 0.06484, 0.9103, 0.06484, 0.8971, 0.3608, 0.8979, 0.1005, 0.9101, 0.1362, 0.9092, 0.3734, 0.9417, -4.584e-07, 0.9416, 0.06484, 0.9103, 0.06484, 0.9102, 0.0, 0.8185, 0.06438, 0.8551, 0.06438, 0.8551, 0.06438, 0.8185, 0.06438, 0.8196, 0.9418, 0.8077, 0.9057, 0.8077, 0.9057, 0.8196, 0.9418, 0.9415, 0.1362, 0.9101, 0.1362, 0.9101, 0.1362, 0.9415, 0.1362, 0.855, 0.1366, 0.8186, 0.1366, 0.8186, 0.1366, 0.855, 0.1366, 0.8648, 0.9057, 0.8645, 1.0, 0.8528, 1.0, 0.853, 0.9418, 0.8055, 0.1005, 0.8053, 0.0, 0.8184, 0.0, 0.8185, 0.06438, 0.7256, 0.135, 0.7134, 0.1005, 0.7134, 0.1005, 0.7256, 0.135, 0.8079, 1.0, 0.8077, 0.9057, 0.8196, 0.9418, 0.8197, 1.0, 0.9509, 0.9057, 0.94, 0.9413, 0.94, 0.9413, 0.9509, 0.9057, 0.8062, 0.3608, 0.8055, 0.1005, 0.8186, 0.1366, 0.8189, 0.3736, 0.8683, 0.0, 0.8679, 0.1005, 0.8551, 0.06438, 0.8553, 0.0, 0.7134, 0.1005, 0.7256, 0.06598, 0.7256, 0.06598, 0.7134, 0.1005, 0.8553, 0.0, 0.8551, 0.06438, 0.8185, 0.06438, 0.8184, 0.0, 0.5, 0.9057, 0.7148, 0.9057, 0.7149, 1.0, 0.5, 1.0, 0.7655, 0.373, 0.7651, 0.135, 0.7651, 0.135, 0.7655, 0.373, 0.8648, 0.9057, 0.853, 0.9418, 0.853, 0.9418, 0.8648, 0.9057, 0.726, 0.8712, 0.7665, 0.8712, 0.7665, 0.8712, 0.726, 0.8712, 0.9101, 0.1362, 0.8979, 0.1005, 0.8979, 0.1005, 0.9101, 0.1362, 0.7779, 0.9057, 0.7779, 1.0, 0.7668, 1.0, 0.7666, 0.9402, 0.9071, 0.87, 0.9401, 0.87, 0.9401, 0.87, 0.9071, 0.87, 0.7256, 0.0, 0.7256, 0.06598, 0.7134, 0.1005, 0.7132, 0.0, 0.726, 0.9402, 0.726, 1.0, 0.7149, 1.0, 0.7148, 0.9057, 0.7777, 0.6363, 0.7779, 0.9057, 0.7779, 0.9057, 0.7777, 0.6363, 0.7772, 0.0, 0.7773, 0.1005, 0.7649, 0.06598, 0.7648, 0.0, 0.7666, 0.9402, 0.726, 0.9402, 0.726, 0.9402, 0.7666, 0.9402, 0.7259, 0.6249, 0.726, 0.8712, 0.7148, 0.9057, 0.7143, 0.6363, 0.7779, 0.9057, 0.8077, 0.9057, 0.8079, 1.0, 0.7779, 1.0, 0.7777, 0.6363, 0.7779, 0.9057, 0.7779, 0.9057, 0.7777, 0.6363, 0.855, 0.1366, 0.8186, 0.1366, 0.8186, 0.1366, 0.855, 0.1366, 0.7649, 0.06598, 0.7773, 0.1005, 0.7773, 0.1005, 0.7649, 0.06598, 0.8196, 0.8696, 0.8531, 0.8696, 0.8531, 0.8696, 0.8196, 0.8696, 0.853, 0.9418, 0.8196, 0.9418, 0.8196, 0.9418, 0.853, 0.9418, 0.8648, 0.9057, 0.853, 0.9418, 0.853, 0.9418, 0.8648, 0.9057, 0.8544, 0.3736, 0.855, 0.1366, 0.855, 0.1366, 0.8544, 0.3736, 0.8955, 0.9057, 0.9071, 0.87, 0.9071, 0.87, 0.8955, 0.9057, 0.7148, 0.9057, 0.726, 0.8712, 0.726, 0.8712, 0.7148, 0.9057, 0.9103, 0.06484, 0.9416, 0.06484, 0.9416, 0.06484, 0.9103, 0.06484, 0.8659, 0.6363, 0.8648, 0.9057, 0.8648, 0.9057, 0.8659, 0.6363, 0.907, 0.9413, 0.8955, 0.9057, 0.8955, 0.9057, 0.907, 0.9413, 0.726, 0.9402, 0.7148, 0.9057, 0.7148, 0.9057, 0.726, 0.9402, 0.9415, 0.1362, 0.9101, 0.1362, 0.9101, 0.1362, 0.9415, 0.1362, 0.8551, 0.06438, 0.8679, 0.1005, 0.8679, 0.1005, 0.8551, 0.06438, 0.9071, 0.87, 0.9401, 0.87, 0.9401, 0.87, 0.9071, 0.87, 0.7256, 0.135, 0.7134, 0.1005, 0.7134, 0.1005, 0.7256, 0.135, 0.94, 0.9413, 0.907, 0.9413, 0.907, 0.9413, 0.94, 0.9413, 0.9509, 0.9057, 0.94, 0.9413, 0.94, 0.9413, 0.9509, 0.9057, 0.9411, 0.3734, 0.9415, 0.1362, 0.9415, 0.1362, 0.9411, 0.3734, 0.726, 0.8712, 0.7665, 0.8712, 0.7665, 0.8712, 0.726, 0.8712, 0.8055, 0.1005, 0.8185, 0.06438, 0.8185, 0.06438, 0.8055, 0.1005, 0.8955, 0.9057, 0.9071, 0.87, 0.9071, 0.87, 0.8955, 0.9057, 0.9517, 0.6363, 0.9509, 0.9057, 0.9509, 0.9057, 0.9517, 0.6363, 0.7651, 0.135, 0.7256, 0.135, 0.7256, 0.135, 0.7651, 0.135, 0.9411, 0.3734, 0.9415, 0.1362, 0.9415, 0.1362, 0.9411, 0.3734, 0.8186, 0.1366, 0.8055, 0.1005, 0.8055, 0.1005, 0.8186, 0.1366, 0.7256, 0.06598, 0.7649, 0.06598, 0.7649, 0.06598, 0.7256, 0.06598, 0.7649, 0.06598, 0.7773, 0.1005, 0.7773, 0.1005, 0.7649, 0.06598, 0.853, 0.9418, 0.8196, 0.9418, 0.8196, 0.9418, 0.853, 0.9418, 0.9416, 0.06484, 0.9534, 0.1005, 0.9534, 0.1005, 0.9416, 0.06484, 0.8196, 0.8696, 0.8531, 0.8696, 0.8531, 0.8696, 0.8196, 0.8696, 0.8551, 0.06438, 0.8679, 0.1005, 0.8679, 0.1005, 0.8551, 0.06438, 0.7779, 0.9057, 0.7666, 0.9402, 0.7666, 0.9402, 0.7779, 0.9057, 0.8979, 0.1005, 0.9103, 0.06484, 0.9103, 0.06484, 0.8979, 0.1005, 0.94, 0.9413, 0.907, 0.9413, 0.907, 0.9413, 0.94, 0.9413, 0.726, 0.9402, 0.7148, 0.9057, 0.7148, 0.9057, 0.726, 0.9402, 0.9415, 0.1362, 0.9101, 0.1362, 0.9101, 0.1362, 0.9415, 0.1362, 0.8551, 0.06438, 0.8679, 0.1005, 0.8679, 0.1005, 0.8551, 0.06438, 0.7773, 0.1005, 0.7775, 0.3608, 0.7775, 0.3608, 0.7773, 0.1005, 0.7775, 0.3608, 0.7777, 0.6363, 0.7777, 0.6363, 0.7775, 0.3608, 0.9071, 0.87, 0.9401, 0.87, 0.9401, 0.87, 0.9071, 0.87, 0.8537, 0.6244, 0.8544, 0.3736, 0.8544, 0.3736, 0.8537, 0.6244, 0.8669, 0.3608, 0.8659, 0.6363, 0.8659, 0.6363, 0.8669, 0.3608, 0.7256, 0.135, 0.7134, 0.1005, 0.7134, 0.1005, 0.7256, 0.135, 0.94, 0.9413, 0.907, 0.9413, 0.907, 0.9413, 0.94, 0.9413, 0.7665, 0.8712, 0.766, 0.6249, 0.766, 0.6249, 0.7665, 0.8712, 0.8679, 0.1005, 0.8669, 0.3608, 0.8669, 0.3608, 0.8679, 0.1005, 0.9509, 0.9057, 0.94, 0.9413, 0.94, 0.9413, 0.9509, 0.9057, 0.9526, 0.3608, 0.9517, 0.6363, 0.9517, 0.6363, 0.9526, 0.3608, 0.9411, 0.3734, 0.9415, 0.1362, 0.9415, 0.1362, 0.9411, 0.3734, 0.8531, 0.8696, 0.8537, 0.6244, 0.8537, 0.6244, 0.8531, 0.8696, 0.726, 0.8712, 0.7665, 0.8712, 0.7665, 0.8712, 0.726, 0.8712, 0.8186, 0.1366, 0.8055, 0.1005, 0.8055, 0.1005, 0.8186, 0.1366, 0.9406, 0.6245, 0.9411, 0.3734, 0.9411, 0.3734, 0.9406, 0.6245, 0.7134, 0.1005, 0.7256, 0.06598, 0.7256, 0.06598, 0.7134, 0.1005, 0.9517, 0.6363, 0.9509, 0.9057, 0.9509, 0.9057, 0.9517, 0.6363, 0.9416, 0.06484, 0.9534, 0.1005, 0.9534, 0.1005, 0.9416, 0.06484, 0.8185, 0.06438, 0.8551, 0.06438, 0.8551, 0.06438, 0.8185, 0.06438, 0.8196, 0.9418, 0.8077, 0.9057, 0.8077, 0.9057, 0.8196, 0.9418, 0.7655, 0.373, 0.7651, 0.135, 0.7651, 0.135, 0.7655, 0.373, 0.8979, 0.1005, 0.9103, 0.06484, 0.9103, 0.06484, 0.8979, 0.1005, 0.7779, 0.9057, 0.7666, 0.9402, 0.7666, 0.9402, 0.7779, 0.9057, 0.8077, 0.9057, 0.8196, 0.8696, 0.8196, 0.8696, 0.8077, 0.9057, 0.7651, 0.135, 0.7256, 0.135, 0.7256, 0.135, 0.7651, 0.135, 0.8055, 0.1005, 0.8185, 0.06438, 0.8185, 0.06438, 0.8055, 0.1005, 0.7256, 0.06598, 0.7649, 0.06598, 0.7649, 0.06598, 0.7256, 0.06598, 0.9101, 0.1362, 0.8979, 0.1005, 0.8979, 0.1005, 0.9101, 0.1362, 0.7666, 0.9402, 0.726, 0.9402, 0.726, 0.9402, 0.7666, 0.9402, 0.9517, 0.6363, 0.9509, 0.9057, 0.9509, 0.9057, 0.9517, 0.6363, 0.7134, 0.1005, 0.7256, 0.06598, 0.7256, 0.06598, 0.7134, 0.1005, 0.8186, 0.1366, 0.8055, 0.1005, 0.8055, 0.1005, 0.8186, 0.1366, 0.9534, 0.1005, 0.9526, 0.3608, 0.9526, 0.3608, 0.9534, 0.1005, 0.766, 0.6249, 0.7655, 0.373, 0.7655, 0.373, 0.766, 0.6249, 0.9401, 0.87, 0.9406, 0.6245, 0.9406, 0.6245, 0.9401, 0.87, 0.7666, 0.9402, 0.726, 0.9402, 0.726, 0.9402, 0.7666, 0.9402, 0.9534, 0.1005, 0.9526, 0.3608, 0.9526, 0.3608, 0.9534, 0.1005, 0.9406, 0.6245, 0.9411, 0.3734, 0.9411, 0.3734, 0.9406, 0.6245, 0.9534, 0.1005, 0.9526, 0.3608, 0.9526, 0.3608, 0.9534, 0.1005, 0.9406, 0.6245, 0.9411, 0.3734, 0.9411, 0.3734, 0.9406, 0.6245, 0.8679, 0.1005, 0.8669, 0.3608, 0.8669, 0.3608, 0.8679, 0.1005, 0.8537, 0.6244, 0.8544, 0.3736, 0.8544, 0.3736, 0.8537, 0.6244, 0.7773, 0.1005, 0.7775, 0.3608, 0.7775, 0.3608, 0.7773, 0.1005, 0.7256, 0.135, 0.7257, 0.373, 0.7138, 0.3608, 0.7134, 0.1005, 0.7773, 0.1005, 0.7775, 0.3608, 0.7775, 0.3608, 0.7773, 0.1005, 0.766, 0.6249, 0.7655, 0.373, 0.7655, 0.373, 0.766, 0.6249, 0.807, 0.6363, 0.8062, 0.3608, 0.8189, 0.3736, 0.8192, 0.6244, 0.8963, 0.6363, 0.8971, 0.3608, 0.9092, 0.3734, 0.9081, 0.6245, 0.8679, 0.1005, 0.8669, 0.3608, 0.8669, 0.3608, 0.8679, 0.1005, 0.8537, 0.6244, 0.8544, 0.3736, 0.8544, 0.3736, 0.8537, 0.6244, 0.7256, 0.135, 0.7651, 0.135, 0.7655, 0.373, 0.7257, 0.373, 0.9415, 0.1362, 0.9411, 0.3734, 0.9092, 0.3734, 0.9101, 0.1362, 0.7773, 0.1005, 0.8055, 0.1005, 0.8062, 0.3608, 0.7775, 0.3608, 0.8679, 0.1005, 0.8979, 0.1005, 0.8971, 0.3608, 0.8669, 0.3608, 0.5, 0.1005, 0.7134, 0.1005, 0.7138, 0.3608, 0.5, 0.3608, 0.855, 0.1366, 0.8544, 0.3736, 0.8189, 0.3736, 0.8186, 0.1366, 0.8531, 0.8696, 0.8537, 0.6244, 0.8537, 0.6244, 0.8531, 0.8696, 0.8955, 0.9057, 0.8963, 0.6363, 0.9081, 0.6245, 0.9071, 0.87, 0.8077, 0.9057, 0.807, 0.6363, 0.8192, 0.6244, 0.8196, 0.8696, 0.7665, 0.8712, 0.766, 0.6249, 0.766, 0.6249, 0.7665, 0.8712, 0.8531, 0.8696, 0.8537, 0.6244, 0.8537, 0.6244, 0.8531, 0.8696, 0.9401, 0.87, 0.9406, 0.6245, 0.9406, 0.6245, 0.9401, 0.87, 0.9401, 0.87, 0.9406, 0.6245, 0.9406, 0.6245, 0.9401, 0.87, 0.7665, 0.8712, 0.766, 0.6249, 0.766, 0.6249, 0.7665, 0.8712, 0.9526, 0.3608, 0.9517, 0.6363, 0.9517, 0.6363, 0.9526, 0.3608, 0.9101, 0.1362, 0.8979, 0.1005, 0.8979, 0.1005, 0.9101, 0.1362, 0.7256, 0.06598, 0.7649, 0.06598, 0.7649, 0.06598, 0.7256, 0.06598, 0.8055, 0.1005, 0.8185, 0.06438, 0.8185, 0.06438, 0.8055, 0.1005, 0.9526, 0.3608, 0.9517, 0.6363, 0.9517, 0.6363, 0.9526, 0.3608, 0.8669, 0.3608, 0.8659, 0.6363, 0.8659, 0.6363, 0.8669, 0.3608, 0.7775, 0.3608, 0.7777, 0.6363, 0.7777, 0.6363, 0.7775, 0.3608, 0.7257, 0.373, 0.7259, 0.6249, 0.7143, 0.6363, 0.7138, 0.3608, 0.7775, 0.3608, 0.7777, 0.6363, 0.7777, 0.6363, 0.7775, 0.3608, 0.8669, 0.3608, 0.8659, 0.6363, 0.8659, 0.6363, 0.8669, 0.3608, 0.7257, 0.373, 0.7655, 0.373, 0.766, 0.6249, 0.7259, 0.6249, 0.9411, 0.3734, 0.9406, 0.6245, 0.9081, 0.6245, 0.9092, 0.3734, 0.7775, 0.3608, 0.8062, 0.3608, 0.807, 0.6363, 0.7777, 0.6363, 0.8669, 0.3608, 0.8971, 0.3608, 0.8963, 0.6363, 0.8659, 0.6363, 0.5, 0.3608, 0.7138, 0.3608, 0.7143, 0.6363, 0.5, 0.6363, 0.8544, 0.3736, 0.8537, 0.6244, 0.8192, 0.6244, 0.8189, 0.3736, 0.94, 0.9413, 0.9401, 0.87, 0.9509, 0.9057, 0.8955, 0.9057, 0.9071, 0.87, 0.907, 0.9413, 0.9415, 0.1362, 0.9416, 0.06484, 0.9534, 0.1005, 0.9103, 0.06484, 0.9101, 0.1362, 0.8979, 0.1005, 0.9517, 0.6363, 0.9509, 0.9057, 0.9401, 0.87, 0.9406, 0.6245, 0.94, 0.9413, 0.907, 0.9413, 0.9071, 0.87, 0.9401, 0.87, 0.9415, 0.1362, 0.9101, 0.1362, 0.9103, 0.06484, 0.9416, 0.06484, 0.853, 0.9418, 0.8531, 0.8696, 0.8648, 0.9057, 0.8196, 0.9418, 0.8077, 0.9057, 0.8196, 0.8696, 0.8185, 0.06438, 0.8186, 0.1366, 0.8055, 0.1005, 0.855, 0.1366, 0.8551, 0.06438, 0.8679, 0.1005, 0.8659, 0.6363, 0.8648, 0.9057, 0.8531, 0.8696, 0.8537, 0.6244, 0.853, 0.9418, 0.8196, 0.9418, 0.8196, 0.8696, 0.8531, 0.8696, 0.855, 0.1366, 0.8186, 0.1366, 0.8185, 0.06438, 0.8551, 0.06438, 0.7666, 0.9402, 0.7665, 0.8712, 0.7779, 0.9057, 0.7256, 0.06598, 0.7256, 0.135, 0.7134, 0.1005, 0.726, 0.9402, 0.7148, 0.9057, 0.726, 0.8712, 0.7651, 0.135, 0.7649, 0.06598, 0.7773, 0.1005, 0.7777, 0.6363, 0.7779, 0.9057, 0.7665, 0.8712, 0.766, 0.6249, 0.7651, 0.135, 0.7256, 0.135, 0.7256, 0.06598, 0.7649, 0.06598, 0.7666, 0.9402, 0.726, 0.9402, 0.726, 0.8712, 0.7665, 0.8712, 0.7773, 0.1005, 0.7775, 0.3608, 0.7655, 0.373, 0.7651, 0.135, 0.8679, 0.1005, 0.8669, 0.3608, 0.8544, 0.3736, 0.855, 0.1366, 0.9534, 0.1005, 0.9526, 0.3608, 0.9411, 0.3734, 0.9415, 0.1362, 0.7775, 0.3608, 0.7777, 0.6363, 0.766, 0.6249, 0.7655, 0.373, 0.8669, 0.3608, 0.8659, 0.6363, 0.8537, 0.6244, 0.8544, 0.3736, 0.9526, 0.3608, 0.9517, 0.6363, 0.9406, 0.6245, 0.9411, 0.3734, 0.907, 0.9413, 0.8955, 0.9057, 0.8955, 0.9057, 0.907, 0.9413, 0.766, 0.6249, 0.7655, 0.373, 0.7655, 0.373, 0.766, 0.6249, 0.8659, 0.6363, 0.8648, 0.9057, 0.8648, 0.9057, 0.8659, 0.6363, 0.9103, 0.06484, 0.9416, 0.06484, 0.9416, 0.06484, 0.9103, 0.06484, 0.7148, 0.9057, 0.726, 0.8712, 0.726, 0.8712, 0.7148, 0.9057, 0.8955, 0.9057, 0.9071, 0.87, 0.9071, 0.87, 0.8955, 0.9057, 0.8544, 0.3736, 0.855, 0.1366, 0.855, 0.1366, 0.8544, 0.3736, 0.8648, 0.9057, 0.853, 0.9418, 0.853, 0.9418, 0.8648, 0.9057, 0.853, 0.9418, 0.8196, 0.9418, 0.8196, 0.9418, 0.853, 0.9418, 0.8196, 0.8696, 0.8531, 0.8696, 0.8531, 0.8696, 0.8196, 0.8696, 0.7649, 0.06598, 0.7773, 0.1005, 0.7773, 0.1005, 0.7649, 0.06598, 0.855, 0.1366, 0.8186, 0.1366, 0.8186, 0.1366, 0.855, 0.1366, 0.7777, 0.6363, 0.7779, 0.9057, 0.7779, 0.9057, 0.7777, 0.6363, 0.9416, 0.06484, 0.9534, 0.1005, 0.9534, 0.1005, 0.9416, 0.06484, 0.8185, 0.06438, 0.8551, 0.06438, 0.8551, 0.06438, 0.8185, 0.06438, 0.8196, 0.9418, 0.8077, 0.9057, 0.8077, 0.9057, 0.8196, 0.9418, 0.7655, 0.373, 0.7651, 0.135, 0.7651, 0.135, 0.7655, 0.373, 0.8979, 0.1005, 0.9103, 0.06484, 0.9103, 0.06484, 0.8979, 0.1005, 0.7779, 0.9057, 0.7666, 0.9402, 0.7666, 0.9402, 0.7779, 0.9057, 0.8077, 0.9057, 0.8196, 0.8696, 0.8196, 0.8696, 0.8077, 0.9057, 0.7651, 0.135, 0.7256, 0.135, 0.7256, 0.135, 0.7651, 0.135])
me_plane_002.materials.append(mat_tail_light)
me_plane_002.use_remesh_fix_poles = True
me_plane_002.use_remesh_preserve_attributes = False
me_plane_002.use_mirror_vertex_groups = False
me_plane_002.update()
me_plane_001 = bpy.data.meshes.new('Plane.001')
me_plane_001.from_pydata([(0.43, 4.213, -0.2317), (0.0, 4.234, -0.2193), (0.5906, 4.207, -0.2597), (0.7438, 4.171, -0.3043), (0.823, 4.135, -0.4053), (0.748, 4.3, -0.4815), (0.5646, 4.361, -0.4815), (0.0, 4.395, -0.4815), (0.4114, 4.37, -0.4815), (0.6844, 4.194, -0.305), (0.6747, 4.325, -0.4815), (0.4247, 4.249, -0.2883), (0.4259, 4.248, -0.2867), (0.0, 4.269, -0.277), (-7.709e-09, 4.27, -0.2787), (0.414, 4.34, -0.4329), (0.4149, 4.341, -0.4346), (0.0, 4.364, -0.4306), (-7.738e-09, 4.365, -0.4323), (0.4256, 4.242, -0.2902), (0.4244, 4.243, -0.2919), (0.0, 4.265, -0.2823), (0.0, 4.264, -0.2806), (0.4146, 4.335, -0.4382), (0.4137, 4.334, -0.4365), (0.0, 4.359, -0.4358), (0.0, 4.358, -0.4341)], [], [(18, 16, 8, 7), (14, 11, 15, 17), (2, 9, 3, 4, 5, 10, 6, 8, 16, 12, 0), (17, 15, 24, 26), (12, 16, 23, 19), (15, 11, 20, 24), (1, 0, 12, 13), (20, 21, 22, 19), (19, 23, 24, 20), (23, 25, 26, 24), (16, 18, 25, 23), (13, 12, 19, 22), (11, 14, 21, 20)])
me_plane_001.polygons.foreach_set('use_smooth', [True] * 13)
_uv = me_plane_001.uv_layers.new(name='UVMap')
_uv.uv.foreach_set('vector', [0.0, 0.0, 0.0, 0.0, 0.0, 0.0, 0.0, 0.0, 0.0, 0.0, 0.0, 0.0, 0.0, 0.0, 0.0, 0.0, 0.0, 0.0, 0.0, 0.0, 0.0, 0.0, 0.0, 0.0, 0.0, 0.0, 0.0, 0.0, 0.0, 0.0, 0.0, 0.0, 0.0, 0.0, 0.0, 0.0, 0.0, 0.0, 0.0, 0.0, 0.0, 0.0, 0.0, 0.0, 0.0, 0.0, 0.0, 0.0, 0.0, 0.0, 0.0, 0.0, 0.0, 0.0, 0.0, 0.0, 0.0, 0.0, 0.0, 0.0, 0.0, 0.0, 0.0, 0.0, 0.0, 0.0, 0.0, 0.0, 0.0, 0.0, 0.0, 0.0, 0.0, 0.0, 0.0, 0.0, 0.0, 0.0, 0.0, 0.0, 0.0, 0.0, 0.0, 0.0, 0.0, 0.0, 0.0, 0.0, 0.0, 0.0, 0.0, 0.0, 0.0, 0.0, 0.0, 0.0, 0.0, 0.0, 0.0, 0.0, 0.0, 0.0, 0.0, 0.0, 0.0, 0.0, 0.0, 0.0, 0.0, 0.0, 0.0, 0.0, 0.0, 0.0, 0.0, 0.0, 0.0, 0.0])
me_plane_001.materials.append(mat_black)
me_plane_001.use_remesh_fix_poles = True
me_plane_001.use_remesh_preserve_attributes = False
me_plane_001.use_mirror_vertex_groups = False
me_plane_001.update()

# ---- objects
ob_light = bpy.data.objects.new('Light', light_light)
ob_camera = bpy.data.objects.new('Camera', cam_camera)
ob_back_001 = bpy.data.objects.new('back.001', None)
ob_front_001 = bpy.data.objects.new('front.001', None)
ob_side = bpy.data.objects.new('side', None)
ob_top = bpy.data.objects.new('top', None)
ob_doors = bpy.data.objects.new('doors', me_plane_003)
ob_front = bpy.data.objects.new('front', me_plane)
ob_plane = bpy.data.objects.new('Plane', me_plane_002)
ob_tail_light = bpy.data.objects.new('tail light', me_plane_001)

# ---- transforms, parenting, visibility, modifiers, constraints
ob_light.location = (4.076, 1.005, 5.904)
ob_light.rotation_euler = (0.6503, 0.05522, 1.866)
ob_light.lock_rotations_4d = False
ob_light.empty_display_type = 'ARROWS'
ob_light.color = (0.0, 0.0, 0.0, 0.0)
ob_light.lineart.crease_threshold = 0.0
ob_camera.location = (7.359, -6.926, 4.958)
ob_camera.rotation_euler = (1.109, 0.0, 0.8149)
ob_camera.lock_rotations_4d = False
ob_camera.empty_display_type = 'ARROWS'
ob_camera.color = (0.0, 0.0, 0.0, 0.0)
ob_camera.display_type = 'WIRE'
ob_camera.lineart.crease_threshold = 0.0
ob_back_001.location = (0.0, 0.0, 0.0)
ob_back_001.rotation_euler = (1.571, 0.0, 3.142)
ob_back_001.scale = (0.4389, 0.4389, 0.4389)
ob_back_001.empty_display_type = 'IMAGE'
ob_back_001.empty_display_size = 5.0
ob_back_001.show_empty_image_perspective = False
ob_back_001.use_empty_image_alpha = True
ob_back_001.empty_image_side = 'FRONT'
ob_back_001.color = (1.0, 1.0, 1.0, 0.7)
ob_back_001.lineart.crease_threshold = 0.0
ob_front_001.location = (0.0, -0.9787, 0.0)
ob_front_001.rotation_euler = (1.571, -0.0, -0.0)
ob_front_001.scale = (0.436, 0.436, 0.436)
ob_front_001.empty_display_type = 'IMAGE'
ob_front_001.empty_display_size = 5.0
ob_front_001.show_empty_image_perspective = False
ob_front_001.use_empty_image_alpha = True
ob_front_001.empty_image_side = 'FRONT'
ob_front_001.color = (1.0, 1.0, 1.0, 0.7)
ob_front_001.lineart.crease_threshold = 0.0
ob_side.location = (0.0, 0.0, 0.0)
ob_side.rotation_euler = (1.571, -0.0, 1.571)
ob_side.empty_display_type = 'IMAGE'
ob_side.empty_display_size = 5.0
ob_side.show_empty_image_perspective = False
ob_side.use_empty_image_alpha = True
ob_side.color = (1.0, 1.0, 1.0, 0.7)
ob_side.lineart.crease_threshold = 0.0
ob_top.location = (0.0, 0.0, 0.0)
ob_top.rotation_euler = (0.0, -0.0, 1.571)
ob_top.empty_display_type = 'IMAGE'
ob_top.empty_display_size = 5.0
ob_top.show_empty_image_perspective = False
ob_top.use_empty_image_alpha = True
ob_top.color = (1.0, 1.0, 1.0, 0.7)
ob_top.lineart.crease_threshold = 0.0
ob_doors.location = (0.0, -1.956, 0.5188)
ob_doors.lineart.crease_threshold = 0.0
_m = ob_doors.modifiers.new('Mirror', 'MIRROR')
_m.use_clip = True
_m = ob_doors.modifiers.new('Subdivision', 'SUBSURF')
_m.uv_smooth = 'PRESERVE_CORNERS'
_m.levels = 3
_m.render_levels = 3
_m = ob_doors.modifiers.new('Solidify', 'SOLIDIFY')
_m = ob_doors.modifiers.new('Auto Smooth', 'NODES')
_m.node_group = ng_auto_smooth
_gi = [s.identifier for s in ng_auto_smooth.interface.items_tree if s.item_type == 'SOCKET' and s.in_out == 'INPUT']
_m[_gi[1]] = 1.047  # Angle
ob_front.location = (0.0, -1.956, 0.5188)
ob_front.lineart.crease_threshold = 0.0
_m = ob_front.modifiers.new('Mirror', 'MIRROR')
_m.use_clip = True
_m = ob_front.modifiers.new('Subdivision', 'SUBSURF')
_m.uv_smooth = 'PRESERVE_CORNERS'
_m.levels = 3
_m.render_levels = 3
_m = ob_front.modifiers.new('Solidify', 'SOLIDIFY')
_m = ob_front.modifiers.new('Auto Smooth', 'NODES')
_m.node_group = ng_auto_smooth
_gi = [s.identifier for s in ng_auto_smooth.interface.items_tree if s.item_type == 'SOCKET' and s.in_out == 'INPUT']
_m[_gi[1]] = 0.5236  # Angle
ob_plane.location = (0.0, 0.2049, 0.0)
ob_plane.scale = (0.8799, 0.8799, 0.8799)
ob_plane.lineart.crease_threshold = 0.0
_m = ob_plane.modifiers.new('Mirror', 'MIRROR')
_m.use_clip = True
_m = ob_plane.modifiers.new('Subdivision', 'SUBSURF')
_m.uv_smooth = 'PRESERVE_CORNERS'
_m.levels = 3
ob_tail_light.location = (0.0, -1.956, 0.5188)
ob_tail_light.lineart.crease_threshold = 0.0
_m = ob_tail_light.modifiers.new('Mirror', 'MIRROR')
_m.use_clip = True
_m = ob_tail_light.modifiers.new('Solidify', 'SOLIDIFY')
_m = ob_tail_light.modifiers.new('Auto Smooth', 'NODES')
_m.node_group = ng_auto_smooth
_gi = [s.identifier for s in ng_auto_smooth.interface.items_tree if s.item_type == 'SOCKET' and s.in_out == 'INPUT']
_m[_gi[1]] = 0.5236  # Angle

# ---- collection membership
col_collection.objects.link(ob_light)
col_collection.objects.link(ob_camera)
col_refernece.objects.link(ob_back_001)
col_refernece.objects.link(ob_front_001)
col_refernece.objects.link(ob_side)
col_refernece.objects.link(ob_top)
col_boody.objects.link(ob_doors)
col_boody.objects.link(ob_front)
col_boody.objects.link(ob_plane)
col_boody.objects.link(ob_tail_light)

# ---- scene / render settings (as saved in the file)
scene.camera = ob_camera
scene.frame_start = 1; scene.frame_end = 250; scene.frame_set(21)
scene.render.engine = 'BLENDER_EEVEE_NEXT'
scene.cycles.use_denoising = False
scene.cycles.samples = 128
scene.cycles.sampling_pattern = 'TABULATED_SOBOL'
scene.cycles.use_adaptive_sampling = False
scene.cycles.use_light_tree = False
scene.view_settings.view_transform = 'Filmic'
bpy.context.view_layer.update()

